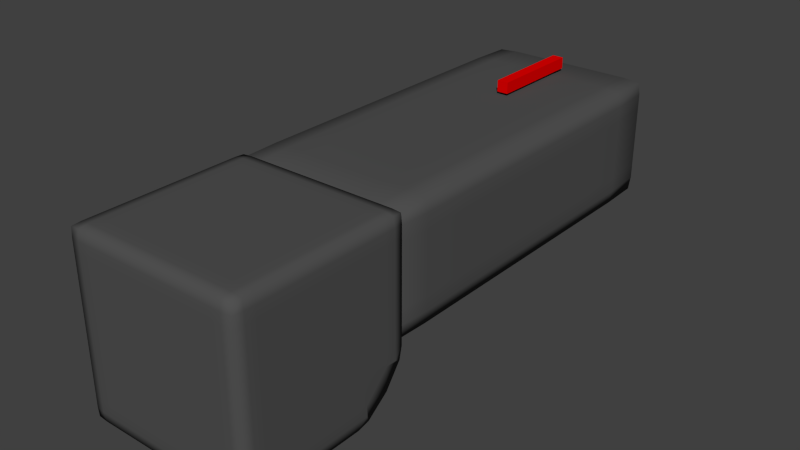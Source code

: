 # Source: lasergun.blend  (saved by Blender 2.68.0; exported with 4.5.12 LTS)
import bpy
from mathutils import Matrix  # noqa: F401  (used for matrix-valued properties, if any)

bpy.ops.wm.read_factory_settings(use_empty=True)
scene = bpy.context.scene
scene.name = 'Scene'

# ---- collections
col_collection_1 = bpy.data.collections.new('Collection 1'); scene.collection.children.link(col_collection_1)

# ---- materials (node trees are filled in below, after node groups)
mat_material_001 = bpy.data.materials.new('Material.001')
mat_material_001.alpha_threshold = 0.0
mat_material_001.use_transparent_shadow = False
mat_material_001.diffuse_color = (0.8, 0.0, 0.0, 1.0)
mat_material_001.specular_color = (1.0, 0.03492, 0.0)
mat_material_001.roughness = 0.5
mat_material_001.line_color = (0.0, 0.0, 0.0, 1.0)
mat_material_002 = bpy.data.materials.new('Material.002')
mat_material_002.alpha_threshold = 0.0
mat_material_002.use_transparent_shadow = False
mat_material_002.diffuse_color = (0.08353, 0.08353, 0.08353, 1.0)
mat_material_002.specular_color = (0.0578, 0.0578, 0.0578)
mat_material_002.roughness = 0.5
mat_material_002.line_color = (0.0, 0.0, 0.0, 1.0)

# ---- material node trees

# ---- world
world_world = bpy.data.worlds.new('World'); scene.world = world_world
world_world.color = (0.05088, 0.05088, 0.05088)
world_world.use_sun_shadow = False
world_world.sun_shadow_jitter_overblur = 0.0
world_world.cycles.sampling_method = 'MANUAL'
world_world.cycles.sample_map_resolution = 256

# ---- meshes
me_cube_003 = bpy.data.meshes.new('Cube.003')
me_cube_003.from_pydata([(-1.0, -1.0, -1.0), (-1.0, 1.0, -1.0), (1.0, 1.0, -1.0), (1.0, -1.0, -1.0), (-1.0, -1.0, 1.0), (-1.0, 1.0, 1.0), (1.0, 1.0, 1.0), (1.0, -1.0, 1.0)], [], [(4, 5, 1, 0), (5, 6, 2, 1), (6, 7, 3, 2), (7, 4, 0, 3), (0, 1, 2, 3), (7, 6, 5, 4)])
me_cube_003.materials.append(mat_material_001)
me_cube_003.use_remesh_preserve_volume = False
me_cube_003.use_remesh_preserve_attributes = False
me_cube_003.use_mirror_vertex_groups = False
me_cube_003.update()
me_cube_002 = bpy.data.meshes.new('Cube.002')
me_cube_002.from_pydata([(-0.9792, -0.9792, -0.9792), (0.9792, -0.9792, -0.9792), (-0.9792, -0.9792, 0.9792), (-0.9792, 0.9792, 0.9792), (0.9792, 0.9792, 0.9792), (0.9792, -0.9792, 0.9792), (-0.9844, 0.0, 0.9844), (-0.9844, 0.9844, 0.0), (-0.9844, 0.0, -0.9844), (-0.9844, -0.9844, 0.0), (0.0, 0.9844, 0.9844), (0.9844, 0.9844, 0.0), (0.9844, 0.0, 0.9844), (0.9844, -0.9844, 0.0), (0.9844, 0.0, -0.9844), (0.0, -0.9844, 0.9844), (0.0, -0.9844, -0.9844), (-1.0, 0.0, 0.0), (0.0, 1.0, 0.0), (1.0, 0.0, 0.0), (0.0, -1.0, 0.0), (0.0, 0.0, -1.0), (0.0, 0.0, 1.0), (-0.9844, 0.5, 0.9844), (-0.9844, 0.9531, -0.5156), (-0.9844, -0.5, -0.9844), (-0.9844, -0.9844, 0.5), (0.5, 0.9844, 0.9844), (0.9844, 0.9531, -0.5156), (0.9844, -0.5, 0.9844), (0.9844, -0.9844, -0.5), (0.9844, 0.5156, -0.9531), (-0.5, -0.9844, 0.9844), (0.5, -0.9844, -0.9844), (-0.9844, -0.5, 0.9844), (-0.9844, 0.9844, 0.5), (-0.9844, 0.5156, -0.9531), (-0.9844, -0.9844, -0.5), (-0.5, 0.9844, 0.9844), (0.9844, 0.9844, 0.5), (0.9844, 0.5, 0.9844), (0.9844, -0.9844, 0.5), (0.9844, -0.5, -0.9844), (0.5, -0.9844, 0.9844), (-0.5, -0.9844, -0.9844), (-1.0, 0.0, -0.5), (-1.0, 0.0, 0.5), (-1.0, -0.5, 0.0), (-1.0, 0.5, 0.0), (0.0, 1.0, -0.4792), (0.0, 1.0, 0.5), (-0.5, 1.0, 0.0), (0.5, 1.0, 0.0), (1.0, 0.0, -0.5), (1.0, 0.0, 0.5), (1.0, 0.5, 0.0), (1.0, -0.5, 0.0), (0.0, -1.0, -0.5), (0.0, -1.0, 0.5), (0.5, -1.0, 0.0), (-0.5, -1.0, 0.0), (0.5, 0.0, -1.0), (-0.5, 0.0, -1.0), (0.0, -0.5, -1.0), (0.0, 0.4792, -1.0), (-0.5, 0.0, 1.0), (0.5, 0.0, 1.0), (0.0, -0.5, 1.0), (0.0, 0.5, 1.0), (-1.0, 0.5, -0.5), (0.5, 1.0, -0.4792), (1.0, -0.5, -0.5), (-0.5, -1.0, -0.5), (0.5, 0.4792, -1.0), (-0.5, 0.5, 1.0), (-1.0, -0.5, -0.5), (-1.0, -0.5, 0.5), (-1.0, 0.5, 0.5), (-0.5, 1.0, -0.4792), (-0.5, 1.0, 0.5), (0.5, 1.0, 0.5), (1.0, 0.5, -0.5), (1.0, 0.5, 0.5), (1.0, -0.5, 0.5), (0.5, -1.0, -0.5), (0.5, -1.0, 0.5), (-0.5, -1.0, 0.5), (0.5, -0.5, -1.0), (-0.5, -0.5, -1.0), (-0.5, 0.4792, -1.0), (-0.5, -0.5, 1.0), (0.5, -0.5, 1.0), (0.5, 0.5, 1.0), (-0.9844, 0.75, 0.9844), (-0.9844, -0.75, -0.9844), (-0.9844, -0.9844, 0.75), (0.75, 0.9844, 0.9844), (0.9844, -0.75, 0.9844), (0.9844, -0.9844, -0.75), (-0.75, -0.9844, 0.9844), (0.75, -0.9844, -0.9844), (-0.9844, -0.75, 0.9844), (-0.9844, 0.9844, 0.75), (-0.9844, -0.9844, -0.75), (-0.75, 0.9844, 0.9844), (0.9844, 0.9844, 0.75), (0.9844, 0.75, 0.9844), (0.9844, -0.9844, 0.75), (0.9844, -0.75, -0.9844), (0.75, -0.9844, 0.9844), (-0.75, -0.9844, -0.9844), (-1.0, 0.0, -0.75), (-1.0, 0.0, 0.75), (-1.0, -0.75, 0.0), (-1.0, 0.25, 0.0), (0.0, 1.0, 0.75), (-0.75, 1.0, 0.0), (0.25, 1.0, 0.0), (1.0, 0.0, -0.75), (1.0, 0.0, 0.75), (1.0, 0.75, 0.0), (1.0, -0.25, 0.0), (0.0, -1.0, -0.75), (0.0, -1.0, 0.75), (0.75, -1.0, 0.0), (-0.25, -1.0, 0.0), (0.75, 0.0, -1.0), (-0.75, 0.0, -1.0), (0.0, -0.75, -1.0), (0.0, 0.25, -1.0), (-0.75, 0.0, 1.0), (0.75, 0.0, 1.0), (0.0, -0.75, 1.0), (0.0, 0.25, 1.0), (-0.9844, 0.25, 0.9844), (-0.9844, 0.9844, -0.25), (-0.9844, -0.25, -0.9844), (-0.9844, -0.9844, 0.25), (0.25, 0.9844, 0.9844), (0.9844, 0.9844, -0.25), (0.9844, -0.25, 0.9844), (0.9844, -0.9844, -0.25), (0.9844, 0.25, -0.9844), (-0.25, -0.9844, 0.9844), (0.25, -0.9844, -0.9844), (-0.9844, -0.25, 0.9844), (-0.9844, 0.9844, 0.25), (-0.9844, 0.25, -0.9844), (-0.9844, -0.9844, -0.25), (-0.25, 0.9844, 0.9844), (0.9844, 0.9844, 0.25), (0.9844, 0.25, 0.9844), (0.9844, -0.9844, 0.25), (0.9844, -0.25, -0.9844), (0.25, -0.9844, 0.9844), (-0.25, -0.9844, -0.9844), (-1.0, 0.0, -0.25), (-1.0, 0.0, 0.25), (-1.0, -0.25, 0.0), (-1.0, 0.75, 0.0), (0.0, 1.0, -0.25), (0.0, 1.0, 0.25), (-0.25, 1.0, 0.0), (0.75, 1.0, 0.0), (1.0, 0.0, -0.25), (1.0, 0.0, 0.25), (1.0, 0.25, 0.0), (1.0, -0.75, 0.0), (0.0, -1.0, -0.25), (0.0, -1.0, 0.25), (0.25, -1.0, 0.0), (-0.75, -1.0, 0.0), (0.25, 0.0, -1.0), (-0.25, 0.0, -1.0), (0.0, -0.25, -1.0), (-0.25, 0.0, 1.0), (0.25, 0.0, 1.0), (0.0, -0.25, 1.0), (0.0, 0.75, 1.0), (-1.0, 0.4792, -0.75), (-1.0, 0.5, -0.25), (-1.0, 0.25, -0.5), (-1.0, 0.75, -0.4792), (0.5, 1.0, -0.25), (0.25, 1.0, -0.4792), (0.75, 1.0, -0.4792), (1.0, -0.5, -0.75), (1.0, -0.5, -0.25), (1.0, -0.25, -0.5), (1.0, -0.75, -0.5), (-0.5, -1.0, -0.75), (-0.5, -1.0, -0.25), (-0.25, -1.0, -0.5), (-0.75, -1.0, -0.5), (0.75, 0.4792, -1.0), (0.25, 0.4792, -1.0), (0.5, 0.25, -1.0), (-0.75, 0.5, 1.0), (-0.25, 0.5, 1.0), (-0.5, 0.25, 1.0), (-0.5, 0.75, 1.0), (-1.0, -0.5, -0.75), (-1.0, -0.5, -0.25), (-1.0, -0.75, -0.5), (-1.0, -0.25, -0.5), (-1.0, -0.5, 0.25), (-1.0, -0.5, 0.75), (-1.0, -0.75, 0.5), (-1.0, -0.25, 0.5), (-1.0, 0.5, 0.25), (-1.0, 0.5, 0.75), (-1.0, 0.25, 0.5), (-1.0, 0.75, 0.5), (-0.5, 1.0, -0.25), (-0.75, 1.0, -0.4792), (-0.25, 1.0, -0.4792), (-0.5, 1.0, 0.25), (-0.5, 1.0, 0.75), (-0.75, 1.0, 0.5), (-0.25, 1.0, 0.5), (0.5, 1.0, 0.25), (0.5, 1.0, 0.75), (0.25, 1.0, 0.5), (0.75, 1.0, 0.5), (1.0, 0.4792, -0.75), (1.0, 0.5, -0.25), (1.0, 0.75, -0.4792), (1.0, 0.25, -0.5), (1.0, 0.5, 0.25), (1.0, 0.5, 0.75), (1.0, 0.75, 0.5), (1.0, 0.25, 0.5), (1.0, -0.5, 0.25), (1.0, -0.5, 0.75), (1.0, -0.25, 0.5), (1.0, -0.75, 0.5), (0.5, -1.0, -0.75), (0.5, -1.0, -0.25), (0.75, -1.0, -0.5), (0.25, -1.0, -0.5), (0.5, -1.0, 0.25), (0.5, -1.0, 0.75), (0.75, -1.0, 0.5), (0.25, -1.0, 0.5), (-0.5, -1.0, 0.25), (-0.5, -1.0, 0.75), (-0.25, -1.0, 0.5), (-0.75, -1.0, 0.5), (0.75, -0.5, -1.0), (0.25, -0.5, -1.0), (0.5, -0.75, -1.0), (0.5, -0.25, -1.0), (-0.25, -0.5, -1.0), (-0.75, -0.5, -1.0), (-0.5, -0.75, -1.0), (-0.5, -0.25, -1.0), (-0.25, 0.4792, -1.0), (-0.75, 0.4792, -1.0), (-0.5, 0.25, -1.0), (-0.75, -0.5, 1.0), (-0.25, -0.5, 1.0), (-0.5, -0.75, 1.0), (-0.5, -0.25, 1.0), (0.25, -0.5, 1.0), (0.75, -0.5, 1.0), (0.5, -0.75, 1.0), (0.5, -0.25, 1.0), (0.25, 0.5, 1.0), (0.75, 0.5, 1.0), (0.5, 0.25, 1.0), (0.5, 0.75, 1.0), (1.0, -0.75, -0.75), (-0.75, -1.0, -0.75), (-0.75, 0.75, 1.0), (-1.0, -0.25, -0.75), (-1.0, -0.25, 0.25), (-1.0, 0.75, 0.25), (-0.25, 1.0, 0.25), (0.75, 1.0, 0.25), (1.0, 0.25, -0.75), (1.0, 0.25, 0.25), (1.0, -0.75, 0.25), (0.25, -1.0, -0.75), (0.25, -1.0, 0.25), (-0.75, -1.0, 0.25), (0.75, -0.25, -1.0), (-0.25, -0.25, -1.0), (-0.75, -0.25, 1.0), (0.25, -0.25, 1.0), (0.25, 0.75, 1.0), (-1.0, 0.25, -0.75), (-1.0, 0.25, -0.25), (-1.0, 0.75, -0.25), (0.25, 1.0, -0.25), (0.75, 1.0, -0.25), (1.0, -0.25, -0.75), (1.0, -0.25, -0.25), (1.0, -0.75, -0.25), (-0.25, -1.0, -0.75), (-0.25, -1.0, -0.25), (-0.75, -1.0, -0.25), (0.75, 0.25, -1.0), (0.25, 0.25, -1.0), (-0.75, 0.25, 1.0), (-0.25, 0.25, 1.0), (-0.25, 0.75, 1.0), (-1.0, -0.75, -0.75), (-1.0, -0.75, -0.25), (-1.0, -0.25, -0.25), (-1.0, -0.75, 0.25), (-1.0, -0.75, 0.75), (-1.0, -0.25, 0.75), (-1.0, 0.25, 0.25), (-1.0, 0.25, 0.75), (-1.0, 0.75, 0.75), (-0.75, 1.0, -0.25), (-0.25, 1.0, -0.25), (-0.75, 1.0, 0.25), (-0.75, 1.0, 0.75), (-0.25, 1.0, 0.75), (0.25, 1.0, 0.25), (0.25, 1.0, 0.75), (0.75, 1.0, 0.75), (1.0, 0.75, -0.25), (1.0, 0.25, -0.25), (1.0, 0.75, 0.25), (1.0, 0.75, 0.75), (1.0, 0.25, 0.75), (1.0, -0.25, 0.25), (1.0, -0.25, 0.75), (1.0, -0.75, 0.75), (0.75, -1.0, -0.75), (0.75, -1.0, -0.25), (0.25, -1.0, -0.25), (0.75, -1.0, 0.25), (0.75, -1.0, 0.75), (0.25, -1.0, 0.75), (-0.25, -1.0, 0.25), (-0.25, -1.0, 0.75), (-0.75, -1.0, 0.75), (0.75, -0.75, -1.0), (0.25, -0.75, -1.0), (0.25, -0.25, -1.0), (-0.25, -0.75, -1.0), (-0.75, -0.75, -1.0), (-0.75, -0.25, -1.0), (-0.25, 0.25, -1.0), (-0.75, 0.25, -1.0), (-0.75, -0.75, 1.0), (-0.25, -0.75, 1.0), (-0.25, -0.25, 1.0), (0.25, -0.75, 1.0), (0.75, -0.75, 1.0), (0.75, -0.25, 1.0), (0.25, 0.25, 1.0), (0.75, 0.25, 1.0), (0.75, 0.75, 1.0), (-0.9844, 0.875, 0.9844), (-0.9844, -0.875, -0.9844), (-0.9844, -0.9844, 0.875), (0.875, 0.9844, 0.9844), (0.9844, -0.875, 0.9844), (0.9844, -0.9844, -0.875), (-0.875, -0.9844, 0.9844), (0.875, -0.9844, -0.9844), (-0.9844, -0.875, 0.9844), (-0.9844, 0.9844, 0.875), (-0.9844, -0.9844, -0.875), (-0.875, 0.9844, 0.9844), (0.9844, 0.9844, 0.875), (0.9844, 0.875, 0.9844), (0.9844, -0.9844, 0.875), (0.9844, -0.875, -0.9844), (0.875, -0.9844, 0.9844), (-0.875, -0.9844, -0.9844), (-1.0, 0.0, -0.875), (-1.0, 0.0, 0.875), (-1.0, -0.875, 0.0), (-1.0, 0.125, 0.0), (0.0, 1.0, 0.875), (-0.875, 1.0, 0.0), (0.125, 1.0, 0.0), (1.0, 0.0, -0.875), (1.0, 0.0, 0.875), (1.0, 0.875, 0.0), (1.0, -0.125, 0.0), (0.0, -1.0, -0.875), (0.0, -1.0, 0.875), (0.875, -1.0, 0.0), (-0.125, -1.0, 0.0), (0.875, 0.0, -1.0), (-0.875, 0.0, -1.0), (0.0, -0.875, -1.0), (0.0, 0.125, -1.0), (-0.875, 0.0, 1.0), (0.875, 0.0, 1.0), (0.0, -0.875, 1.0), (0.0, 0.125, 1.0), (-0.9844, 0.125, 0.9844), (-0.9844, 0.9844, -0.125), (-0.9844, -0.125, -0.9844), (-0.9844, -0.9844, 0.125), (0.125, 0.9844, 0.9844), (0.9844, 0.9844, -0.125), (0.9844, -0.125, 0.9844), (0.9844, -0.9844, -0.125), (0.9844, 0.125, -0.9844), (-0.125, -0.9844, 0.9844), (0.125, -0.9844, -0.9844), (-0.9844, -0.125, 0.9844), (-0.9844, 0.9844, 0.125), (-0.9844, 0.125, -0.9844), (-0.9844, -0.9844, -0.125), (-0.125, 0.9844, 0.9844), (0.9844, 0.9844, 0.125), (0.9844, 0.125, 0.9844), (0.9844, -0.9844, 0.125), (0.9844, -0.125, -0.9844), (0.125, -0.9844, 0.9844), (-0.125, -0.9844, -0.9844), (-1.0, 0.0, -0.125), (-1.0, 0.0, 0.125), (-1.0, -0.125, 0.0), (-1.0, 0.875, 0.0), (0.0, 1.0, -0.125), (0.0, 1.0, 0.125), (-0.125, 1.0, 0.0), (0.875, 1.0, 0.0), (1.0, 0.0, -0.125), (1.0, 0.0, 0.125), (1.0, 0.125, 0.0), (1.0, -0.875, 0.0), (0.0, -1.0, -0.125), (0.0, -1.0, 0.125), (0.125, -1.0, 0.0), (-0.875, -1.0, 0.0), (0.125, 0.0, -1.0), (-0.125, 0.0, -1.0), (0.0, -0.125, -1.0), (-0.125, 0.0, 1.0), (0.125, 0.0, 1.0), (0.0, -0.125, 1.0), (0.0, 0.875, 1.0), (-1.0, 0.4792, -0.875), (-1.0, 0.5, -0.125), (-1.0, 0.125, -0.5), (-1.0, 0.625, -0.4792), (0.5, 1.0, -0.125), (0.125, 1.0, -0.4792), (0.625, 1.0, -0.4792), (1.0, -0.5, -0.875), (1.0, -0.5, -0.125), (1.0, -0.125, -0.5), (1.0, -0.625, -0.5), (-0.5, -1.0, -0.875), (-0.5, -1.0, -0.125), (-0.125, -1.0, -0.5), (-0.625, -1.0, -0.5), (0.875, 0.4792, -1.0), (0.125, 0.4792, -1.0), (0.5, 0.125, -1.0), (-0.875, 0.5, 1.0), (-0.125, 0.5, 1.0), (-0.5, 0.125, 1.0), (-0.5, 0.625, 1.0), (-1.0, -0.5, -0.875), (-1.0, -0.5, -0.125), (-1.0, -0.875, -0.5), (-1.0, -0.375, -0.5), (-1.0, -0.5, 0.125), (-1.0, -0.5, 0.875), (-1.0, -0.875, 0.5), (-1.0, -0.375, 0.5), (-1.0, 0.5, 0.125), (-1.0, 0.5, 0.875), (-1.0, 0.125, 0.5), (-1.0, 0.625, 0.5), (-0.5, 1.0, -0.125), (-0.875, 1.0, -0.4792), (-0.375, 1.0, -0.4792), (-0.5, 1.0, 0.125), (-0.5, 1.0, 0.875), (-0.875, 1.0, 0.5), (-0.375, 1.0, 0.5), (0.5, 1.0, 0.125), (0.5, 1.0, 0.875), (0.125, 1.0, 0.5), (0.625, 1.0, 0.5), (1.0, 0.4792, -0.875), (1.0, 0.5, -0.125), (1.0, 0.875, -0.4792), (1.0, 0.375, -0.5), (1.0, 0.5, 0.125), (1.0, 0.5, 0.875), (1.0, 0.875, 0.5), (1.0, 0.375, 0.5), (1.0, -0.5, 0.125), (1.0, -0.5, 0.875), (1.0, -0.125, 0.5), (1.0, -0.625, 0.5), (0.5, -1.0, -0.875), (0.5, -1.0, -0.125), (0.875, -1.0, -0.5), (0.375, -1.0, -0.5), (0.5, -1.0, 0.125), (0.5, -1.0, 0.875), (0.875, -1.0, 0.5), (0.375, -1.0, 0.5), (-0.5, -1.0, 0.125), (-0.5, -1.0, 0.875), (-0.125, -1.0, 0.5), (-0.625, -1.0, 0.5), (0.875, -0.5, -1.0), (0.125, -0.5, -1.0), (0.5, -0.875, -1.0), (0.5, -0.375, -1.0), (-0.125, -0.5, -1.0), (-0.875, -0.5, -1.0), (-0.5, -0.875, -1.0), (-0.5, -0.375, -1.0), (-0.125, 0.4792, -1.0), (-0.875, 0.4792, -1.0), (-0.5, 0.125, -1.0), (-0.875, -0.5, 1.0), (-0.125, -0.5, 1.0), (-0.5, -0.875, 1.0), (-0.5, -0.375, 1.0), (0.125, -0.5, 1.0), (0.875, -0.5, 1.0), (0.5, -0.875, 1.0), (0.5, -0.375, 1.0), (0.125, 0.5, 1.0), (0.875, 0.5, 1.0), (0.5, 0.125, 1.0), (0.5, 0.625, 1.0), (-0.9844, 0.625, 0.9844), (-0.9844, -0.625, -0.9844), (-0.9844, -0.9844, 0.625), (0.625, 0.9844, 0.9844), (0.9844, -0.625, 0.9844), (0.9844, -0.9844, -0.625), (-0.625, -0.9844, 0.9844), (0.625, -0.9844, -0.9844), (-0.9844, -0.625, 0.9844), (-0.9844, 0.9844, 0.625), (-0.9844, -0.9844, -0.625), (-0.625, 0.9844, 0.9844), (0.9844, 0.9844, 0.625), (0.9844, 0.625, 0.9844), (0.9844, -0.9844, 0.625), (0.9844, -0.625, -0.9844), (0.625, -0.9844, 0.9844), (-0.625, -0.9844, -0.9844), (-1.0, 0.0, -0.625), (-1.0, 0.0, 0.625), (-1.0, -0.625, 0.0), (-1.0, 0.375, 0.0), (0.0, 1.0, 0.625), (-0.625, 1.0, 0.0), (0.375, 1.0, 0.0), (1.0, 0.0, -0.625), (1.0, 0.0, 0.625), (1.0, 0.625, 0.0), (1.0, -0.375, 0.0), (0.0, -1.0, -0.625), (0.0, -1.0, 0.625), (0.625, -1.0, 0.0), (-0.375, -1.0, 0.0), (0.625, 0.0, -1.0), (-0.625, 0.0, -1.0), (0.0, -0.625, -1.0), (0.0, 0.375, -1.0), (-0.625, 0.0, 1.0), (0.625, 0.0, 1.0), (0.0, -0.625, 1.0), (0.0, 0.375, 1.0), (-0.9844, 0.375, 0.9844), (-0.9844, 0.9844, -0.375), (-0.9844, -0.375, -0.9844), (-0.9844, -0.9844, 0.375), (0.375, 0.9844, 0.9844), (0.9844, 0.9844, -0.375), (-1.0, 0.75, -0.75), (0.9844, -0.375, 0.9844), (0.9844, -0.9844, -0.375), (0.9844, 0.375, -0.9844), (-0.375, -0.9844, 0.9844), (0.375, -0.9844, -0.9844), (-0.9844, -0.375, 0.9844), (-0.9844, 0.9844, 0.375), (-0.9844, 0.375, -0.9844), (-0.9844, -0.9844, -0.375), (-0.375, 0.9844, 0.9844), (0.9844, 0.9844, 0.375), (1.0, 0.75, -0.75), (0.9844, 0.375, 0.9844), (0.9844, -0.9844, 0.375), (0.9844, -0.375, -0.9844), (0.375, -0.9844, 0.9844), (-0.375, -0.9844, -0.9844), (-1.0, 0.0, -0.375), (-1.0, 0.0, 0.375), (-1.0, -0.375, 0.0), (-1.0, 0.625, 0.0), (0.0, 1.0, -0.375), (0.0, 1.0, 0.375), (-0.375, 1.0, 0.0), (0.625, 1.0, 0.0), (1.0, 0.0, -0.375), (1.0, 0.0, 0.375), (1.0, 0.375, 0.0), (1.0, -0.625, 0.0), (0.0, -1.0, -0.375), (0.0, -1.0, 0.375), (0.375, -1.0, 0.0), (-0.625, -1.0, 0.0), (0.375, 0.0, -1.0), (-0.375, 0.0, -1.0), (0.0, -0.375, -1.0), (-0.375, 0.0, 1.0), (0.375, 0.0, 1.0), (0.0, -0.375, 1.0), (0.0, 0.625, 1.0), (-1.0, 0.4792, -0.625), (-1.0, 0.5, -0.375), (-1.0, 0.375, -0.5), (-1.0, 0.875, -0.4792), (0.5, 1.0, -0.375), (0.375, 1.0, -0.4792), (0.875, 1.0, -0.4792), (1.0, -0.5, -0.625), (1.0, -0.5, -0.375), (1.0, -0.375, -0.5), (1.0, -0.875, -0.5), (-0.5, -1.0, -0.625), (-0.5, -1.0, -0.375), (-0.375, -1.0, -0.5), (-0.875, -1.0, -0.5), (0.625, 0.4792, -1.0), (0.375, 0.4792, -1.0), (0.5, 0.375, -1.0), (-0.625, 0.5, 1.0), (-0.375, 0.5, 1.0), (-0.5, 0.375, 1.0), (-0.5, 0.875, 1.0), (-1.0, -0.5, -0.625), (-1.0, -0.5, -0.375), (-1.0, -0.625, -0.5), (-1.0, -0.125, -0.5), (-1.0, -0.5, 0.375), (-1.0, -0.5, 0.625), (-1.0, -0.625, 0.5), (-1.0, -0.125, 0.5), (-1.0, 0.5, 0.375), (-1.0, 0.5, 0.625), (-1.0, 0.375, 0.5), (-1.0, 0.875, 0.5), (-0.5, 1.0, -0.375), (-0.625, 1.0, -0.4792), (-0.125, 1.0, -0.4792), (-0.5, 1.0, 0.375), (-0.5, 1.0, 0.625), (-0.625, 1.0, 0.5), (-0.125, 1.0, 0.5), (0.5, 1.0, 0.375), (0.5, 1.0, 0.625), (0.375, 1.0, 0.5), (0.875, 1.0, 0.5), (1.0, 0.4792, -0.625), (1.0, 0.5, -0.375), (1.0, 0.625, -0.4792), (1.0, 0.125, -0.5), (1.0, 0.5, 0.375), (1.0, 0.5, 0.625), (1.0, 0.625, 0.5), (1.0, 0.125, 0.5), (1.0, -0.5, 0.375), (1.0, -0.5, 0.625), (1.0, -0.375, 0.5), (1.0, -0.875, 0.5), (0.5, -1.0, -0.625), (0.5, -1.0, -0.375), (0.625, -1.0, -0.5), (0.125, -1.0, -0.5), (0.5, -1.0, 0.375), (0.5, -1.0, 0.625), (0.625, -1.0, 0.5), (0.125, -1.0, 0.5), (-0.5, -1.0, 0.375), (-0.5, -1.0, 0.625), (-0.375, -1.0, 0.5), (-0.875, -1.0, 0.5), (0.625, -0.5, -1.0), (0.375, -0.5, -1.0), (0.5, -0.625, -1.0), (0.5, -0.125, -1.0), (-0.375, -0.5, -1.0), (-0.625, -0.5, -1.0), (-0.5, -0.625, -1.0), (-0.5, -0.125, -1.0), (-0.375, 0.4792, -1.0), (-0.625, 0.4792, -1.0), (-0.5, 0.375, -1.0), (-0.625, -0.5, 1.0), (-0.375, -0.5, 1.0), (-0.5, -0.625, 1.0), (-0.5, -0.125, 1.0), (0.375, -0.5, 1.0), (0.625, -0.5, 1.0), (0.5, -0.625, 1.0), (0.5, -0.125, 1.0), (0.375, 0.5, 1.0), (0.625, 0.5, 1.0), (0.5, 0.375, 1.0), (0.5, 0.875, 1.0), (1.0, -0.75, -0.875), (1.0, -0.75, -0.625), (1.0, -0.625, -0.75), (1.0, -0.875, -0.75), (-0.75, -1.0, -0.875), (-0.75, -1.0, -0.625), (-0.625, -1.0, -0.75), (-0.875, -1.0, -0.75), (-0.875, 0.75, 1.0), (-0.625, 0.75, 1.0), (-0.75, 0.625, 1.0), (-0.75, 0.875, 1.0), (-1.0, -0.25, -0.875), (-1.0, -0.25, -0.625), (-1.0, -0.375, -0.75), (-1.0, -0.125, -0.75), (-1.0, -0.25, 0.125), (-1.0, -0.25, 0.375), (-1.0, -0.375, 0.25), (-1.0, -0.125, 0.25), (-1.0, 0.75, 0.125), (-1.0, 0.75, 0.375), (-1.0, 0.625, 0.25), (-1.0, 0.875, 0.25), (-0.25, 1.0, 0.125), (-0.25, 1.0, 0.375), (-0.375, 1.0, 0.25), (-0.125, 1.0, 0.25), (0.75, 1.0, 0.125), (0.75, 1.0, 0.375), (0.625, 1.0, 0.25), (0.875, 1.0, 0.25), (1.0, 0.25, -0.875), (1.0, 0.25, -0.625), (1.0, 0.375, -0.75), (1.0, 0.125, -0.75), (1.0, 0.25, 0.125), (1.0, 0.25, 0.375), (1.0, 0.375, 0.25), (1.0, 0.125, 0.25), (1.0, -0.75, 0.125), (1.0, -0.75, 0.375), (1.0, -0.625, 0.25), (1.0, -0.875, 0.25), (0.25, -1.0, -0.875), (0.25, -1.0, -0.625), (0.375, -1.0, -0.75), (0.125, -1.0, -0.75), (0.25, -1.0, 0.125), (0.25, -1.0, 0.375), (0.375, -1.0, 0.25), (0.125, -1.0, 0.25), (-0.75, -1.0, 0.125), (-0.75, -1.0, 0.375), (-0.625, -1.0, 0.25), (-0.875, -1.0, 0.25), (0.875, -0.25, -1.0), (0.625, -0.25, -1.0), (0.75, -0.375, -1.0), (0.75, -0.125, -1.0), (-0.125, -0.25, -1.0), (-0.375, -0.25, -1.0), (-0.25, -0.375, -1.0), (-0.25, -0.125, -1.0), (-0.875, -0.25, 1.0), (-0.625, -0.25, 1.0), (-0.75, -0.375, 1.0), (-0.75, -0.125, 1.0), (0.125, -0.25, 1.0), (0.375, -0.25, 1.0), (0.25, -0.375, 1.0), (0.25, -0.125, 1.0), (0.125, 0.75, 1.0), (0.375, 0.75, 1.0), (0.25, 0.625, 1.0), (0.25, 0.875, 1.0), (-1.0, 0.25, -0.875), (-1.0, 0.25, -0.625), (-1.0, 0.125, -0.75), (-1.0, 0.375, -0.75), (-1.0, 0.25, -0.375), (-1.0, 0.25, -0.125), (-1.0, 0.125, -0.25), (-1.0, 0.375, -0.25), (-1.0, 0.75, -0.375), (-1.0, 0.75, -0.125), (-1.0, 0.625, -0.25), (-1.0, 0.875, -0.25), (0.25, 1.0, -0.375), (0.25, 1.0, -0.125), (0.125, 1.0, -0.25), (0.375, 1.0, -0.25), (0.75, 1.0, -0.375), (0.75, 1.0, -0.125), (0.625, 1.0, -0.25), (0.875, 1.0, -0.25), (1.0, -0.25, -0.875), (1.0, -0.25, -0.625), (1.0, -0.125, -0.75), (1.0, -0.375, -0.75), (1.0, -0.25, -0.375), (1.0, -0.25, -0.125), (1.0, -0.125, -0.25), (1.0, -0.375, -0.25), (1.0, -0.75, -0.375), (1.0, -0.75, -0.125), (1.0, -0.625, -0.25), (1.0, -0.875, -0.25), (-0.25, -1.0, -0.875), (-0.25, -1.0, -0.625), (-0.125, -1.0, -0.75), (-0.375, -1.0, -0.75), (-0.25, -1.0, -0.375), (-0.25, -1.0, -0.125), (-0.125, -1.0, -0.25), (-0.375, -1.0, -0.25), (-0.75, -1.0, -0.375), (-0.75, -1.0, -0.125), (-0.625, -1.0, -0.25), (-0.875, -1.0, -0.25), (0.875, 0.25, -1.0), (0.625, 0.25, -1.0), (0.75, 0.125, -1.0), (0.75, 0.375, -1.0), (0.375, 0.25, -1.0), (0.125, 0.25, -1.0), (0.25, 0.125, -1.0), (0.25, 0.375, -1.0), (-0.875, 0.25, 1.0), (-0.625, 0.25, 1.0), (-0.75, 0.125, 1.0), (-0.75, 0.375, 1.0), (-0.375, 0.25, 1.0), (-0.125, 0.25, 1.0), (-0.25, 0.125, 1.0), (-0.25, 0.375, 1.0), (-0.375, 0.75, 1.0), (-0.125, 0.75, 1.0), (-0.25, 0.625, 1.0), (-0.25, 0.875, 1.0), (-1.0, -0.75, -0.875), (-1.0, -0.75, -0.625), (-1.0, -0.875, -0.75), (-1.0, -0.625, -0.75), (-1.0, -0.75, -0.375), (-1.0, -0.75, -0.125), (-1.0, -0.875, -0.25), (-1.0, -0.625, -0.25), (-1.0, -0.25, -0.375), (-1.0, -0.25, -0.125), (-1.0, -0.375, -0.25), (-1.0, -0.125, -0.25), (-1.0, -0.75, 0.125), (-1.0, -0.75, 0.375), (-1.0, -0.875, 0.25), (-1.0, -0.625, 0.25), (-1.0, -0.75, 0.625), (-1.0, -0.75, 0.875), (-1.0, -0.875, 0.75), (-1.0, -0.625, 0.75), (-1.0, -0.25, 0.625), (-1.0, -0.25, 0.875), (-1.0, -0.375, 0.75), (-1.0, -0.125, 0.75), (-1.0, 0.25, 0.125), (-1.0, 0.25, 0.375), (-1.0, 0.125, 0.25), (-1.0, 0.375, 0.25), (-1.0, 0.25, 0.625), (-1.0, 0.25, 0.875), (-1.0, 0.125, 0.75), (-1.0, 0.375, 0.75), (-1.0, 0.75, 0.625), (-1.0, 0.75, 0.875), (-1.0, 0.625, 0.75), (-1.0, 0.875, 0.75), (-0.75, 1.0, -0.375), (-0.75, 1.0, -0.125), (-0.875, 1.0, -0.25), (-0.625, 1.0, -0.25), (-0.25, 1.0, -0.375), (-0.25, 1.0, -0.125), (-0.375, 1.0, -0.25), (-0.125, 1.0, -0.25), (-0.75, 1.0, 0.125), (-0.75, 1.0, 0.375), (-0.875, 1.0, 0.25), (-0.625, 1.0, 0.25), (-0.75, 1.0, 0.625), (-0.75, 1.0, 0.875), (-0.875, 1.0, 0.75), (-0.625, 1.0, 0.75), (-0.25, 1.0, 0.625), (-0.25, 1.0, 0.875), (-0.375, 1.0, 0.75), (-0.125, 1.0, 0.75), (0.25, 1.0, 0.125), (0.25, 1.0, 0.375), (0.125, 1.0, 0.25), (0.375, 1.0, 0.25), (0.25, 1.0, 0.625), (0.25, 1.0, 0.875), (0.125, 1.0, 0.75), (0.375, 1.0, 0.75), (0.75, 1.0, 0.625), (0.75, 1.0, 0.875), (0.625, 1.0, 0.75), (0.875, 1.0, 0.75), (1.0, 0.75, -0.375), (1.0, 0.75, -0.125), (1.0, 0.875, -0.25), (1.0, 0.625, -0.25), (1.0, 0.25, -0.375), (1.0, 0.25, -0.125), (1.0, 0.375, -0.25), (1.0, 0.125, -0.25), (1.0, 0.75, 0.125), (1.0, 0.75, 0.375), (1.0, 0.875, 0.25), (1.0, 0.625, 0.25), (1.0, 0.75, 0.625), (1.0, 0.75, 0.875), (1.0, 0.875, 0.75), (1.0, 0.625, 0.75), (1.0, 0.25, 0.625), (1.0, 0.25, 0.875), (1.0, 0.375, 0.75), (1.0, 0.125, 0.75), (1.0, -0.25, 0.125), (1.0, -0.25, 0.375), (1.0, -0.125, 0.25), (1.0, -0.375, 0.25), (1.0, -0.25, 0.625), (1.0, -0.25, 0.875), (1.0, -0.125, 0.75), (1.0, -0.375, 0.75), (1.0, -0.75, 0.625), (1.0, -0.75, 0.875), (1.0, -0.625, 0.75), (1.0, -0.875, 0.75), (0.75, -1.0, -0.875), (0.75, -1.0, -0.625), (0.875, -1.0, -0.75), (0.625, -1.0, -0.75), (0.75, -1.0, -0.375), (0.75, -1.0, -0.125), (0.875, -1.0, -0.25), (0.625, -1.0, -0.25), (0.25, -1.0, -0.375), (0.25, -1.0, -0.125), (0.375, -1.0, -0.25), (0.125, -1.0, -0.25), (0.75, -1.0, 0.125), (0.75, -1.0, 0.375), (0.875, -1.0, 0.25), (0.625, -1.0, 0.25), (0.75, -1.0, 0.625), (0.75, -1.0, 0.875), (0.875, -1.0, 0.75), (0.625, -1.0, 0.75), (0.25, -1.0, 0.625), (0.25, -1.0, 0.875), (0.375, -1.0, 0.75), (0.125, -1.0, 0.75), (-0.25, -1.0, 0.125), (-0.25, -1.0, 0.375), (-0.125, -1.0, 0.25), (-0.375, -1.0, 0.25), (-0.25, -1.0, 0.625), (-0.25, -1.0, 0.875), (-0.125, -1.0, 0.75), (-0.375, -1.0, 0.75), (-0.75, -1.0, 0.625), (-0.75, -1.0, 0.875), (-0.625, -1.0, 0.75), (-0.875, -1.0, 0.75), (0.875, -0.75, -1.0), (0.625, -0.75, -1.0), (0.75, -0.875, -1.0), (0.75, -0.625, -1.0), (0.375, -0.75, -1.0), (0.125, -0.75, -1.0), (0.25, -0.875, -1.0), (0.25, -0.625, -1.0), (0.375, -0.25, -1.0), (0.125, -0.25, -1.0), (0.25, -0.375, -1.0), (0.25, -0.125, -1.0), (-0.125, -0.75, -1.0), (-0.375, -0.75, -1.0), (-0.25, -0.875, -1.0), (-0.25, -0.625, -1.0), (-0.625, -0.75, -1.0), (-0.875, -0.75, -1.0), (-0.75, -0.875, -1.0), (-0.75, -0.625, -1.0), (-0.625, -0.25, -1.0), (-0.875, -0.25, -1.0), (-0.75, -0.375, -1.0), (-0.75, -0.125, -1.0), (-0.125, 0.25, -1.0), (-0.375, 0.25, -1.0), (-0.25, 0.125, -1.0), (-0.25, 0.375, -1.0), (-0.625, 0.25, -1.0), (-0.875, 0.25, -1.0), (-0.75, 0.125, -1.0), (-0.75, 0.375, -1.0), (-0.875, -0.75, 1.0), (-0.625, -0.75, 1.0), (-0.75, -0.875, 1.0), (-0.75, -0.625, 1.0), (-0.375, -0.75, 1.0), (-0.125, -0.75, 1.0), (-0.25, -0.875, 1.0), (-0.25, -0.625, 1.0), (-0.375, -0.25, 1.0), (-0.125, -0.25, 1.0), (-0.25, -0.375, 1.0), (-0.25, -0.125, 1.0), (0.125, -0.75, 1.0), (0.375, -0.75, 1.0), (0.25, -0.875, 1.0), (0.25, -0.625, 1.0), (0.625, -0.75, 1.0), (0.875, -0.75, 1.0), (0.75, -0.875, 1.0), (0.75, -0.625, 1.0), (0.625, -0.25, 1.0), (0.875, -0.25, 1.0), (0.75, -0.375, 1.0), (0.75, -0.125, 1.0), (0.125, 0.25, 1.0), (0.375, 0.25, 1.0), (0.25, 0.125, 1.0), (0.25, 0.375, 1.0), (0.625, 0.25, 1.0), (0.875, 0.25, 1.0), (0.75, 0.125, 1.0), (0.75, 0.375, 1.0), (0.625, 0.75, 1.0), (0.875, 0.75, 1.0), (0.75, 0.625, 1.0), (0.75, 0.875, 1.0), (1.0, -0.875, -0.875), (-0.875, -1.0, -0.875), (-0.875, 0.875, 1.0), (-1.0, -0.125, -0.875), (-1.0, -0.125, 0.125), (-1.0, 0.875, 0.125), (-0.125, 1.0, 0.125), (0.875, 1.0, 0.125), (1.0, 0.125, -0.875), (1.0, 0.125, 0.125), (1.0, -0.875, 0.125), (0.125, -1.0, -0.875), (0.125, -1.0, 0.125), (-0.875, -1.0, 0.125), (0.875, -0.125, -1.0), (-0.125, -0.125, -1.0), (-0.875, -0.125, 1.0), (0.125, -0.125, 1.0), (0.125, 0.875, 1.0), (-1.0, 0.375, -0.875), (-1.0, 0.375, -0.375), (-1.0, 0.875, -0.375), (0.375, 1.0, -0.375), (0.875, 1.0, -0.375), (1.0, -0.375, -0.875), (1.0, -0.375, -0.375), (1.0, -0.875, -0.375), (-0.375, -1.0, -0.875), (-0.375, -1.0, -0.375), (-0.875, -1.0, -0.375), (0.875, 0.375, -1.0), (0.375, 0.375, -1.0), (-0.875, 0.375, 1.0), (-0.375, 0.375, 1.0), (-0.375, 0.875, 1.0), (-1.0, -0.625, -0.875), (-1.0, -0.625, -0.375), (-1.0, -0.125, -0.375), (-1.0, -0.625, 0.125), (-1.0, -0.625, 0.625), (-1.0, -0.125, 0.625), (-1.0, 0.375, 0.125), (-1.0, 0.375, 0.625), (-1.0, 0.875, 0.625), (-0.625, 1.0, -0.375), (-0.125, 1.0, -0.375), (-0.625, 1.0, 0.125), (-0.625, 1.0, 0.625), (-0.125, 1.0, 0.625), (0.375, 1.0, 0.125), (0.375, 1.0, 0.625), (0.875, 1.0, 0.625), (1.0, 0.625, -0.375), (1.0, 0.125, -0.375), (1.0, 0.625, 0.125), (1.0, 0.625, 0.625), (1.0, 0.125, 0.625), (1.0, -0.375, 0.125), (1.0, -0.375, 0.625), (1.0, -0.875, 0.625), (0.625, -1.0, -0.875), (0.625, -1.0, -0.375), (0.125, -1.0, -0.375), (0.625, -1.0, 0.125), (0.625, -1.0, 0.625), (0.125, -1.0, 0.625), (-0.375, -1.0, 0.125), (-0.375, -1.0, 0.625), (-0.875, -1.0, 0.625), (0.875, -0.625, -1.0), (0.375, -0.625, -1.0), (0.375, -0.125, -1.0), (-0.125, -0.625, -1.0), (-0.625, -0.625, -1.0), (-0.625, -0.125, -1.0), (-0.125, 0.375, -1.0), (-0.625, 0.375, -1.0), (-0.875, -0.625, 1.0), (-0.375, -0.625, 1.0), (-0.375, -0.125, 1.0), (0.125, -0.625, 1.0), (0.625, -0.625, 1.0), (0.625, -0.125, 1.0), (0.125, 0.375, 1.0), (0.625, 0.375, 1.0), (0.625, 0.875, 1.0), (1.0, -0.625, -0.875), (1.0, -0.625, -0.625), (1.0, -0.875, -0.625), (-0.625, -1.0, -0.875), (-0.625, -1.0, -0.625), (-0.875, -1.0, -0.625), (-0.875, 0.625, 1.0), (-0.625, 0.625, 1.0), (-0.625, 0.875, 1.0), (-1.0, -0.375, -0.875), (-1.0, -0.375, -0.625), (-1.0, -0.125, -0.625), (-1.0, -0.375, 0.125), (-1.0, -0.375, 0.375), (-1.0, -0.125, 0.375), (-1.0, 0.625, 0.125), (-1.0, 0.625, 0.375), (-1.0, 0.875, 0.375), (-0.375, 1.0, 0.125), (-0.375, 1.0, 0.375), (-0.125, 1.0, 0.375), (0.625, 1.0, 0.125), (0.625, 1.0, 0.375), (0.875, 1.0, 0.375), (1.0, 0.375, -0.875), (1.0, 0.375, -0.625), (1.0, 0.125, -0.625), (1.0, 0.375, 0.125), (1.0, 0.375, 0.375), (1.0, 0.125, 0.375), (1.0, -0.625, 0.125), (1.0, -0.625, 0.375), (1.0, -0.875, 0.375), (0.375, -1.0, -0.875), (0.375, -1.0, -0.625), (0.125, -1.0, -0.625), (0.375, -1.0, 0.125), (0.375, -1.0, 0.375), (0.125, -1.0, 0.375), (-0.625, -1.0, 0.125), (-0.625, -1.0, 0.375), (-0.875, -1.0, 0.375), (0.875, -0.375, -1.0), (0.625, -0.375, -1.0), (0.625, -0.125, -1.0), (-0.125, -0.375, -1.0), (-0.375, -0.375, -1.0), (-0.375, -0.125, -1.0), (-0.875, -0.375, 1.0), (-0.625, -0.375, 1.0), (-0.625, -0.125, 1.0), (0.125, -0.375, 1.0), (0.375, -0.375, 1.0), (0.375, -0.125, 1.0), (0.125, 0.625, 1.0), (0.375, 0.625, 1.0), (0.375, 0.875, 1.0), (-1.0, 0.125, -0.875), (-1.0, 0.125, -0.625), (-1.0, 0.375, -0.625), (-1.0, 0.125, -0.375), (-1.0, 0.125, -0.125), (-1.0, 0.375, -0.125), (-1.0, 0.625, -0.375), (-1.0, 0.625, -0.125), (-1.0, 0.875, -0.125), (0.125, 1.0, -0.375), (0.125, 1.0, -0.125), (0.375, 1.0, -0.125), (0.625, 1.0, -0.375), (0.625, 1.0, -0.125), (0.875, 1.0, -0.125), (1.0, -0.125, -0.875), (1.0, -0.125, -0.625), (1.0, -0.375, -0.625), (1.0, -0.125, -0.375), (1.0, -0.125, -0.125), (1.0, -0.375, -0.125), (1.0, -0.625, -0.375), (1.0, -0.625, -0.125), (1.0, -0.875, -0.125), (-0.125, -1.0, -0.875), (-0.125, -1.0, -0.625), (-0.375, -1.0, -0.625), (-0.125, -1.0, -0.375), (-0.125, -1.0, -0.125), (-0.375, -1.0, -0.125), (-0.625, -1.0, -0.375), (-0.625, -1.0, -0.125), (-0.875, -1.0, -0.125), (0.875, 0.125, -1.0), (0.625, 0.125, -1.0), (0.625, 0.375, -1.0), (0.375, 0.125, -1.0), (0.125, 0.125, -1.0), (0.125, 0.375, -1.0), (-0.875, 0.125, 1.0), (-0.625, 0.125, 1.0), (-0.625, 0.375, 1.0), (-0.375, 0.125, 1.0), (-0.125, 0.125, 1.0), (-0.125, 0.375, 1.0), (-0.375, 0.625, 1.0), (-0.125, 0.625, 1.0), (-0.125, 0.875, 1.0), (-1.0, -0.875, -0.875), (-1.0, -0.875, -0.625), (-1.0, -0.625, -0.625), (-1.0, -0.875, -0.375), (-1.0, -0.875, -0.125), (-1.0, -0.625, -0.125), (-1.0, -0.375, -0.375), (-1.0, -0.375, -0.125), (-1.0, -0.125, -0.125), (-1.0, -0.875, 0.125), (-1.0, -0.875, 0.375), (-1.0, -0.625, 0.375), (-1.0, -0.875, 0.625), (-1.0, -0.875, 0.875), (-1.0, -0.625, 0.875), (-1.0, -0.375, 0.625), (-1.0, -0.375, 0.875), (-1.0, -0.125, 0.875), (-1.0, 0.125, 0.125), (-1.0, 0.125, 0.375), (-1.0, 0.375, 0.375), (-1.0, 0.125, 0.625), (-1.0, 0.125, 0.875), (-1.0, 0.375, 0.875), (-1.0, 0.625, 0.625), (-1.0, 0.625, 0.875), (-1.0, 0.875, 0.875), (-0.875, 1.0, -0.375), (-0.875, 1.0, -0.125), (-0.625, 1.0, -0.125), (-0.375, 1.0, -0.375), (-0.375, 1.0, -0.125), (-0.125, 1.0, -0.125), (-0.875, 1.0, 0.125), (-0.875, 1.0, 0.375), (-0.625, 1.0, 0.375), (-0.875, 1.0, 0.625), (-0.875, 1.0, 0.875), (-0.625, 1.0, 0.875), (-0.375, 1.0, 0.625), (-0.375, 1.0, 0.875), (-0.125, 1.0, 0.875), (0.125, 1.0, 0.125), (0.125, 1.0, 0.375), (0.375, 1.0, 0.375), (0.125, 1.0, 0.625), (0.125, 1.0, 0.875), (0.375, 1.0, 0.875), (0.625, 1.0, 0.625), (0.625, 1.0, 0.875), (0.875, 1.0, 0.875), (1.0, 0.875, -0.375), (1.0, 0.875, -0.125), (1.0, 0.625, -0.125), (1.0, 0.375, -0.375), (1.0, 0.375, -0.125), (1.0, 0.125, -0.125), (1.0, 0.875, 0.125), (1.0, 0.875, 0.375), (1.0, 0.625, 0.375), (1.0, 0.875, 0.625), (1.0, 0.875, 0.875), (1.0, 0.625, 0.875), (1.0, 0.375, 0.625), (1.0, 0.375, 0.875), (1.0, 0.125, 0.875), (1.0, -0.125, 0.125), (1.0, -0.125, 0.375), (1.0, -0.375, 0.375), (1.0, -0.125, 0.625), (1.0, -0.125, 0.875), (1.0, -0.375, 0.875), (1.0, -0.625, 0.625), (1.0, -0.625, 0.875), (1.0, -0.875, 0.875), (0.875, -1.0, -0.875), (0.875, -1.0, -0.625), (0.625, -1.0, -0.625), (0.875, -1.0, -0.375), (0.875, -1.0, -0.125), (0.625, -1.0, -0.125), (0.375, -1.0, -0.375), (0.375, -1.0, -0.125), (0.125, -1.0, -0.125), (0.875, -1.0, 0.125), (0.875, -1.0, 0.375), (0.625, -1.0, 0.375), (0.875, -1.0, 0.625), (0.875, -1.0, 0.875), (0.625, -1.0, 0.875), (0.375, -1.0, 0.625), (0.375, -1.0, 0.875), (0.125, -1.0, 0.875), (-0.125, -1.0, 0.125), (-0.125, -1.0, 0.375), (-0.375, -1.0, 0.375), (-0.125, -1.0, 0.625), (-0.125, -1.0, 0.875), (-0.375, -1.0, 0.875), (-0.625, -1.0, 0.625), (-0.625, -1.0, 0.875), (-0.875, -1.0, 0.875), (0.875, -0.875, -1.0), (0.625, -0.875, -1.0), (0.625, -0.625, -1.0), (0.375, -0.875, -1.0), (0.125, -0.875, -1.0), (0.125, -0.625, -1.0), (0.375, -0.375, -1.0), (0.125, -0.375, -1.0), (0.125, -0.125, -1.0), (-0.125, -0.875, -1.0), (-0.375, -0.875, -1.0), (-0.375, -0.625, -1.0), (-0.625, -0.875, -1.0), (-0.875, -0.875, -1.0), (-0.875, -0.625, -1.0), (-0.625, -0.375, -1.0), (-0.875, -0.375, -1.0), (-0.875, -0.125, -1.0), (-0.125, 0.125, -1.0), (-0.375, 0.125, -1.0), (-0.375, 0.375, -1.0), (-0.625, 0.125, -1.0), (-0.875, 0.125, -1.0), (-0.875, 0.375, -1.0), (-0.875, -0.875, 1.0), (-0.625, -0.875, 1.0), (-0.625, -0.625, 1.0), (-0.375, -0.875, 1.0), (-0.125, -0.875, 1.0), (-0.125, -0.625, 1.0), (-0.375, -0.375, 1.0), (-0.125, -0.375, 1.0), (-0.125, -0.125, 1.0), (0.125, -0.875, 1.0), (0.375, -0.875, 1.0), (0.375, -0.625, 1.0), (0.625, -0.875, 1.0), (0.875, -0.875, 1.0), (0.875, -0.625, 1.0), (0.625, -0.375, 1.0), (0.875, -0.375, 1.0), (0.875, -0.125, 1.0), (0.125, 0.125, 1.0), (0.375, 0.125, 1.0), (0.375, 0.375, 1.0), (0.625, 0.125, 1.0), (0.875, 0.125, 1.0), (0.875, 0.375, 1.0), (0.625, 0.625, 1.0), (0.875, 0.625, 1.0), (0.875, 0.875, 1.0)], [], [(1059, 362, 1, 372), (1060, 367, 0, 374), (1061, 368, 3, 357), (1062, 375, 8, 400), (1063, 421, 17, 422), (1064, 410, 7, 423), (1065, 425, 18, 426), (1066, 414, 11, 427), (1067, 382, 14, 406), (1068, 429, 19, 430), (1069, 416, 13, 431), (1070, 386, 16, 408), (1071, 433, 20, 434), (1072, 401, 9, 435), (1073, 390, 14, 417), (1074, 437, 21, 438), (1075, 394, 6, 409), (1076, 440, 22, 441), (1077, 402, 10, 442), (1078, 443, 36, 590), (1079, 624, 69, 625), (1080, 577, 24, 626), (1081, 627, 70, 628), (1082, 581, 28, 629), (1083, 450, 42, 597), (1084, 631, 71, 632), (1085, 584, 30, 633), (1086, 454, 44, 599), (1087, 635, 72, 636), (1088, 591, 37, 637), (1089, 458, 31, 585), (1090, 639, 73, 640), (1091, 461, 23, 576), (1092, 642, 74, 643), (1093, 592, 38, 644), (1094, 465, 25, 536), (1095, 646, 75, 647), (1096, 600, 45, 648), (1097, 469, 47, 555), (1098, 650, 76, 651), (1099, 554, 46, 652), (1100, 473, 48, 556), (1101, 654, 77, 655), (1102, 544, 35, 656), (1103, 657, 78, 658), (1104, 604, 49, 659), (1105, 480, 51, 558), (1106, 661, 79, 662), (1107, 557, 50, 663), (1108, 484, 52, 559), (1109, 665, 80, 666), (1110, 547, 39, 667), (1111, 669, 81, 670), (1112, 608, 53, 671), (1113, 492, 55, 562), (1114, 673, 82, 674), (1115, 561, 54, 675), (1116, 496, 56, 563), (1117, 677, 83, 678), (1118, 549, 41, 679), (1119, 500, 33, 542), (1120, 681, 84, 682), (1121, 612, 57, 683), (1122, 504, 59, 566), (1123, 685, 85, 686), (1124, 565, 58, 687), (1125, 508, 60, 567), (1126, 689, 86, 690), (1127, 537, 26, 691), (1128, 512, 42, 550), (1129, 693, 87, 694), (1130, 616, 61, 695), (1131, 516, 63, 570), (1132, 697, 88, 698), (1133, 569, 62, 699), (1134, 520, 64, 571), (1135, 701, 89, 702), (1136, 523, 34, 543), (1137, 704, 90, 705), (1138, 619, 65, 706), (1139, 527, 67, 574), (1140, 708, 91, 709), (1141, 573, 66, 710), (1142, 531, 68, 575), (1143, 712, 92, 713), (1144, 538, 27, 714), (1145, 715, 108, 550), (1146, 716, 271, 717), (1147, 540, 98, 718), (1148, 719, 110, 552), (1149, 720, 272, 721), (1150, 545, 103, 722), (1151, 723, 93, 535), (1152, 724, 273, 725), (1153, 546, 104, 726), (1154, 727, 136, 578), (1155, 728, 274, 729), (1156, 553, 111, 730), (1157, 731, 158, 602), (1158, 732, 275, 733), (1159, 601, 157, 734), (1160, 735, 159, 603), (1161, 736, 276, 737), (1162, 589, 146, 738), (1163, 739, 162, 606), (1164, 740, 277, 741), (1165, 605, 161, 742), (1166, 743, 163, 607), (1167, 744, 278, 745), (1168, 593, 150, 746), (1169, 747, 142, 585), (1170, 748, 279, 749), (1171, 560, 118, 750), (1172, 751, 166, 610), (1173, 752, 280, 753), (1174, 609, 165, 754), (1175, 755, 167, 611), (1176, 756, 281, 757), (1177, 596, 152, 758), (1178, 759, 144, 587), (1179, 760, 282, 761), (1180, 564, 122, 762), (1181, 763, 170, 614), (1182, 764, 283, 765), (1183, 613, 169, 766), (1184, 767, 171, 615), (1185, 768, 284, 769), (1186, 579, 137, 770), (1187, 771, 153, 597), (1188, 772, 285, 773), (1189, 568, 126, 774), (1190, 775, 174, 618), (1191, 776, 286, 777), (1192, 617, 173, 778), (1193, 779, 145, 588), (1194, 780, 287, 781), (1195, 572, 130, 782), (1196, 783, 177, 621), (1197, 784, 288, 785), (1198, 620, 176, 786), (1199, 787, 178, 622), (1200, 788, 289, 789), (1201, 580, 138, 790), (1202, 791, 147, 411), (1203, 792, 290, 793), (1204, 623, 179, 794), (1205, 795, 181, 445), (1206, 796, 291, 797), (1207, 444, 180, 798), (1208, 799, 182, 446), (1209, 800, 292, 801), (1210, 399, 135, 802), (1211, 803, 184, 448), (1212, 804, 293, 805), (1213, 447, 183, 806), (1214, 807, 185, 449), (1215, 808, 294, 809), (1216, 403, 139, 810), (1217, 811, 153, 417), (1218, 812, 295, 813), (1219, 630, 186, 814), (1220, 815, 188, 452), (1221, 816, 296, 817), (1222, 451, 187, 818), (1223, 819, 189, 453), (1224, 820, 297, 821), (1225, 405, 141, 822), (1226, 823, 155, 419), (1227, 824, 298, 825), (1228, 634, 190, 826), (1229, 827, 192, 456), (1230, 828, 299, 829), (1231, 455, 191, 830), (1232, 831, 193, 457), (1233, 832, 300, 833), (1234, 412, 148, 834), (1235, 835, 142, 406), (1236, 836, 301, 837), (1237, 638, 194, 838), (1238, 839, 196, 460), (1239, 840, 302, 841), (1240, 459, 195, 842), (1241, 843, 134, 398), (1242, 844, 303, 845), (1243, 641, 197, 846), (1244, 847, 199, 463), (1245, 848, 304, 849), (1246, 462, 198, 850), (1247, 851, 200, 464), (1248, 852, 305, 853), (1249, 413, 149, 854), (1250, 855, 94, 358), (1251, 856, 306, 857), (1252, 645, 201, 858), (1253, 859, 203, 467), (1254, 860, 307, 861), (1255, 466, 202, 862), (1256, 863, 204, 468), (1257, 864, 308, 865), (1258, 420, 156, 866), (1259, 867, 113, 377), (1260, 868, 309, 869), (1261, 649, 205, 870), (1262, 871, 207, 471), (1263, 872, 310, 873), (1264, 470, 206, 874), (1265, 875, 208, 472), (1266, 876, 311, 877), (1267, 376, 112, 878), (1268, 879, 114, 378), (1269, 880, 312, 881), (1270, 653, 209, 882), (1271, 883, 211, 475), (1272, 884, 313, 885), (1273, 474, 210, 886), (1274, 887, 212, 476), (1275, 888, 314, 889), (1276, 366, 102, 890), (1277, 891, 214, 478), (1278, 892, 315, 893), (1279, 477, 213, 894), (1280, 895, 215, 479), (1281, 896, 316, 897), (1282, 424, 160, 898), (1283, 899, 116, 380), (1284, 900, 317, 901), (1285, 660, 216, 902), (1286, 903, 218, 482), (1287, 904, 318, 905), (1288, 481, 217, 906), (1289, 907, 219, 483), (1290, 908, 319, 909), (1291, 379, 115, 910), (1292, 911, 117, 381), (1293, 912, 320, 913), (1294, 664, 220, 914), (1295, 915, 222, 486), (1296, 916, 321, 917), (1297, 485, 221, 918), (1298, 919, 223, 487), (1299, 920, 322, 921), (1300, 369, 105, 922), (1301, 923, 226, 490), (1302, 924, 323, 925), (1303, 489, 225, 926), (1304, 927, 227, 491), (1305, 928, 324, 929), (1306, 428, 164, 930), (1307, 931, 120, 384), (1308, 932, 325, 933), (1309, 672, 228, 934), (1310, 935, 230, 494), (1311, 936, 326, 937), (1312, 493, 229, 938), (1313, 939, 231, 495), (1314, 940, 327, 941), (1315, 383, 119, 942), (1316, 943, 121, 385), (1317, 944, 328, 945), (1318, 676, 232, 946), (1319, 947, 234, 498), (1320, 948, 329, 949), (1321, 497, 233, 950), (1322, 951, 235, 499), (1323, 952, 330, 953), (1324, 371, 107, 954), (1325, 955, 100, 364), (1326, 956, 331, 957), (1327, 680, 236, 958), (1328, 959, 238, 502), (1329, 960, 332, 961), (1330, 501, 237, 962), (1331, 963, 239, 503), (1332, 964, 333, 965), (1333, 432, 168, 966), (1334, 967, 124, 388), (1335, 968, 334, 969), (1336, 684, 240, 970), (1337, 971, 242, 506), (1338, 972, 335, 973), (1339, 505, 241, 974), (1340, 975, 243, 507), (1341, 976, 336, 977), (1342, 387, 123, 978), (1343, 979, 125, 389), (1344, 980, 337, 981), (1345, 688, 244, 982), (1346, 983, 246, 510), (1347, 984, 338, 985), (1348, 509, 245, 986), (1349, 987, 247, 511), (1350, 988, 339, 989), (1351, 359, 95, 990), (1352, 991, 108, 372), (1353, 992, 340, 993), (1354, 692, 248, 994), (1355, 995, 250, 514), (1356, 996, 341, 997), (1357, 513, 249, 998), (1358, 999, 251, 515), (1359, 1000, 342, 1001), (1360, 436, 172, 1002), (1361, 1003, 128, 392), (1362, 1004, 343, 1005), (1363, 696, 252, 1006), (1364, 1007, 254, 518), (1365, 1008, 344, 1009), (1366, 517, 253, 1010), (1367, 1011, 255, 519), (1368, 1012, 345, 1013), (1369, 391, 127, 1014), (1370, 1015, 129, 393), (1371, 1016, 346, 1017), (1372, 700, 256, 1018), (1373, 1019, 258, 522), (1374, 1020, 347, 1021), (1375, 521, 257, 1022), (81, 668, 224, 488, 31, 594, 28, 490, 226, 670), (179, 623, 69, 446, 182, 626, 24, 582, 36, 443), (184, 628, 70, 449, 185, 629, 28, 594, 31, 458, 194, 638, 73, 639, 195, 459, 64, 520, 256, 700, 89, 701, 257, 521, 36, 582, 24, 478, 214, 658, 78, 479, 215, 659, 49, 448), (1376, 1023, 101, 365), (1377, 1024, 348, 1025), (1378, 703, 259, 1026), (1379, 1027, 261, 525), (1380, 1028, 349, 1029), (1381, 524, 260, 1030), (1382, 1031, 262, 526), (1383, 1032, 350, 1033), (1384, 439, 175, 1034), (1385, 1035, 132, 396), (1386, 1036, 351, 1037), (1387, 707, 263, 1038), (1388, 1039, 265, 529), (1389, 1040, 352, 1041), (1390, 528, 264, 1042), (1391, 1043, 266, 530), (1392, 1044, 353, 1045), (1393, 395, 131, 1046), (1394, 1047, 133, 397), (1395, 1048, 354, 1049), (1396, 711, 267, 1050), (1397, 1051, 269, 533), (1398, 1052, 355, 1053), (1399, 532, 268, 1054), (1400, 1055, 270, 534), (1401, 1056, 356, 1057), (1402, 360, 96, 1058), (715, 1059, 372, 108), (271, 718, 1059, 715), (718, 98, 362, 1059), (719, 1060, 374, 110), (272, 722, 1060, 719), (722, 103, 367, 1060), (723, 1061, 357, 93), (273, 726, 1061, 723), (726, 104, 368, 1061), (727, 1062, 400, 136), (274, 730, 1062, 727), (730, 111, 375, 1062), (731, 1063, 422, 158), (275, 734, 1063, 731), (734, 157, 421, 1063), (735, 1064, 423, 159), (276, 738, 1064, 735), (738, 146, 410, 1064), (739, 1065, 426, 162), (277, 742, 1065, 739), (742, 161, 425, 1065), (743, 1066, 427, 163), (278, 746, 1066, 743), (746, 150, 414, 1066), (747, 1067, 406, 142), (279, 750, 1067, 747), (750, 118, 382, 1067), (751, 1068, 430, 166), (280, 754, 1068, 751), (754, 165, 429, 1068), (755, 1069, 431, 167), (281, 758, 1069, 755), (758, 152, 416, 1069), (759, 1070, 408, 144), (282, 762, 1070, 759), (762, 122, 386, 1070), (763, 1071, 434, 170), (283, 766, 1071, 763), (766, 169, 433, 1071), (767, 1072, 435, 171), (284, 770, 1072, 767), (770, 137, 401, 1072), (771, 1073, 417, 153), (285, 774, 1073, 771), (774, 126, 390, 1073), (775, 1074, 438, 174), (286, 778, 1074, 775), (778, 173, 437, 1074), (779, 1075, 409, 145), (287, 782, 1075, 779), (782, 130, 394, 1075), (783, 1076, 441, 177), (288, 786, 1076, 783), (786, 176, 440, 1076), (787, 1077, 442, 178), (289, 790, 1077, 787), (790, 138, 402, 1077), (791, 1078, 590, 147), (290, 794, 1078, 791), (794, 179, 443, 1078), (795, 1079, 625, 181), (291, 798, 1079, 795), (798, 180, 624, 1079), (799, 1080, 626, 182), (292, 802, 1080, 799), (802, 135, 577, 1080), (803, 1081, 628, 184), (293, 806, 1081, 803), (806, 183, 627, 1081), (807, 1082, 629, 185), (294, 810, 1082, 807), (810, 139, 581, 1082), (811, 1083, 597, 153), (295, 814, 1083, 811), (814, 186, 450, 1083), (815, 1084, 632, 188), (296, 818, 1084, 815), (818, 187, 631, 1084), (819, 1085, 633, 189), (297, 822, 1085, 819), (822, 141, 584, 1085), (823, 1086, 599, 155), (298, 826, 1086, 823), (826, 190, 454, 1086), (827, 1087, 636, 192), (299, 830, 1087, 827), (830, 191, 635, 1087), (831, 1088, 637, 193), (300, 834, 1088, 831), (834, 148, 591, 1088), (835, 1089, 585, 142), (301, 838, 1089, 835), (838, 194, 458, 1089), (839, 1090, 640, 196), (302, 842, 1090, 839), (842, 195, 639, 1090), (843, 1091, 576, 134), (303, 846, 1091, 843), (846, 197, 461, 1091), (847, 1092, 643, 199), (304, 850, 1092, 847), (850, 198, 642, 1092), (851, 1093, 644, 200), (305, 854, 1093, 851), (854, 149, 592, 1093), (855, 1094, 536, 94), (306, 858, 1094, 855), (858, 201, 465, 1094), (859, 1095, 647, 203), (307, 862, 1095, 859), (862, 202, 646, 1095), (863, 1096, 648, 204), (308, 866, 1096, 863), (866, 156, 600, 1096), (867, 1097, 555, 113), (309, 870, 1097, 867), (870, 205, 469, 1097), (871, 1098, 651, 207), (310, 874, 1098, 871), (874, 206, 650, 1098), (875, 1099, 652, 208), (311, 878, 1099, 875), (878, 112, 554, 1099), (879, 1100, 556, 114), (312, 882, 1100, 879), (882, 209, 473, 1100), (883, 1101, 655, 211), (313, 886, 1101, 883), (886, 210, 654, 1101), (887, 1102, 656, 212), (314, 890, 1102, 887), (890, 102, 544, 1102), (891, 1103, 658, 214), (315, 894, 1103, 891), (894, 213, 657, 1103), (895, 1104, 659, 215), (316, 898, 1104, 895), (898, 160, 604, 1104), (899, 1105, 558, 116), (317, 902, 1105, 899), (902, 216, 480, 1105), (903, 1106, 662, 218), (318, 906, 1106, 903), (906, 217, 661, 1106), (907, 1107, 663, 219), (319, 910, 1107, 907), (910, 115, 557, 1107), (911, 1108, 559, 117), (320, 914, 1108, 911), (914, 220, 484, 1108), (915, 1109, 666, 222), (321, 918, 1109, 915), (918, 221, 665, 1109), (919, 1110, 667, 223), (322, 922, 1110, 919), (922, 105, 547, 1110), (923, 1111, 670, 226), (323, 926, 1111, 923), (926, 225, 669, 1111), (927, 1112, 671, 227), (324, 930, 1112, 927), (930, 164, 608, 1112), (931, 1113, 562, 120), (325, 934, 1113, 931), (934, 228, 492, 1113), (935, 1114, 674, 230), (326, 938, 1114, 935), (938, 229, 673, 1114), (939, 1115, 675, 231), (327, 942, 1115, 939), (942, 119, 561, 1115), (943, 1116, 563, 121), (328, 946, 1116, 943), (946, 232, 496, 1116), (947, 1117, 678, 234), (329, 950, 1117, 947), (950, 233, 677, 1117), (951, 1118, 679, 235), (330, 954, 1118, 951), (954, 107, 549, 1118), (955, 1119, 542, 100), (331, 958, 1119, 955), (958, 236, 500, 1119), (959, 1120, 682, 238), (332, 962, 1120, 959), (962, 237, 681, 1120), (963, 1121, 683, 239), (333, 966, 1121, 963), (966, 168, 612, 1121), (967, 1122, 566, 124), (334, 970, 1122, 967), (970, 240, 504, 1122), (971, 1123, 686, 242), (335, 974, 1123, 971), (974, 241, 685, 1123), (975, 1124, 687, 243), (336, 978, 1124, 975), (978, 123, 565, 1124), (979, 1125, 567, 125), (337, 982, 1125, 979), (982, 244, 508, 1125), (983, 1126, 690, 246), (338, 986, 1126, 983), (986, 245, 689, 1126), (987, 1127, 691, 247), (339, 990, 1127, 987), (990, 95, 537, 1127), (991, 1128, 550, 108), (340, 994, 1128, 991), (994, 248, 512, 1128), (995, 1129, 694, 250), (341, 998, 1129, 995), (998, 249, 693, 1129), (999, 1130, 695, 251), (342, 1002, 1130, 999), (1002, 172, 616, 1130), (1003, 1131, 570, 128), (343, 1006, 1131, 1003), (1006, 252, 516, 1131), (1007, 1132, 698, 254), (344, 1010, 1132, 1007), (1010, 253, 697, 1132), (1011, 1133, 699, 255), (345, 1014, 1133, 1011), (1014, 127, 569, 1133), (1015, 1134, 571, 129), (346, 1018, 1134, 1015), (1018, 256, 520, 1134), (1019, 1135, 702, 258), (347, 1022, 1135, 1019), (1022, 257, 701, 1135), (1023, 1136, 543, 101), (348, 1026, 1136, 1023), (1026, 259, 523, 1136), (1027, 1137, 705, 261), (349, 1030, 1137, 1027), (1030, 260, 704, 1137), (1031, 1138, 706, 262), (350, 1034, 1138, 1031), (1034, 175, 619, 1138), (1035, 1139, 574, 132), (351, 1038, 1139, 1035), (1038, 263, 527, 1139), (1039, 1140, 709, 265), (352, 1042, 1140, 1039), (1042, 264, 708, 1140), (1043, 1141, 710, 266), (353, 1046, 1141, 1043), (1046, 131, 573, 1141), (1047, 1142, 575, 133), (354, 1050, 1142, 1047), (1050, 267, 531, 1142), (1051, 1143, 713, 269), (355, 1054, 1143, 1051), (1054, 268, 712, 1143), (1055, 1144, 714, 270), (356, 1058, 1144, 1055), (1058, 96, 538, 1144), (450, 1145, 550, 42), (186, 717, 1145, 450), (717, 271, 715, 1145), (630, 1146, 717, 186), (71, 453, 1146, 630), (453, 189, 716, 1146), (716, 1147, 718, 271), (189, 633, 1147, 716), (633, 30, 540, 1147), (454, 1148, 552, 44), (190, 721, 1148, 454), (721, 272, 719, 1148), (634, 1149, 721, 190), (72, 457, 1149, 634), (457, 193, 720, 1149), (720, 1150, 722, 272), (193, 637, 1150, 720), (637, 37, 545, 1150), (461, 1151, 535, 23), (197, 725, 1151, 461), (725, 273, 723, 1151), (641, 1152, 725, 197), (74, 464, 1152, 641), (464, 200, 724, 1152), (724, 1153, 726, 273), (200, 644, 1153, 724), (644, 38, 546, 1153), (465, 1154, 578, 25), (201, 729, 1154, 465), (729, 274, 727, 1154), (645, 1155, 729, 201), (75, 468, 1155, 645), (468, 204, 728, 1155), (728, 1156, 730, 274), (204, 648, 1156, 728), (648, 45, 553, 1156), (469, 1157, 602, 47), (205, 733, 1157, 469), (733, 275, 731, 1157), (649, 1158, 733, 205), (76, 472, 1158, 649), (472, 208, 732, 1158), (732, 1159, 734, 275), (208, 652, 1159, 732), (652, 46, 601, 1159), (473, 1160, 603, 48), (209, 737, 1160, 473), (737, 276, 735, 1160), (653, 1161, 737, 209), (77, 476, 1161, 653), (476, 212, 736, 1161), (736, 1162, 738, 276), (212, 656, 1162, 736), (656, 35, 589, 1162), (480, 1163, 606, 51), (216, 741, 1163, 480), (741, 277, 739, 1163), (660, 1164, 741, 216), (79, 483, 1164, 660), (483, 219, 740, 1164), (740, 1165, 742, 277), (219, 663, 1165, 740), (663, 50, 605, 1165), (484, 1166, 607, 52), (220, 745, 1166, 484), (745, 278, 743, 1166), (664, 1167, 745, 220), (80, 487, 1167, 664), (487, 223, 744, 1167), (744, 1168, 746, 278), (223, 667, 1168, 744), (667, 39, 593, 1168), (488, 1169, 585, 31), (224, 749, 1169, 488), (749, 279, 747, 1169), (668, 1170, 749, 224), (81, 491, 1170, 668), (491, 227, 748, 1170), (748, 1171, 750, 279), (227, 671, 1171, 748), (671, 53, 560, 1171), (492, 1172, 610, 55), (228, 753, 1172, 492), (753, 280, 751, 1172), (672, 1173, 753, 228), (82, 495, 1173, 672), (495, 231, 752, 1173), (752, 1174, 754, 280), (231, 675, 1174, 752), (675, 54, 609, 1174), (496, 1175, 611, 56), (232, 757, 1175, 496), (757, 281, 755, 1175), (676, 1176, 757, 232), (83, 499, 1176, 676), (499, 235, 756, 1176), (756, 1177, 758, 281), (235, 679, 1177, 756), (679, 41, 596, 1177), (500, 1178, 587, 33), (236, 761, 1178, 500), (761, 282, 759, 1178), (680, 1179, 761, 236), (84, 503, 1179, 680), (503, 239, 760, 1179), (760, 1180, 762, 282), (239, 683, 1180, 760), (683, 57, 564, 1180), (504, 1181, 614, 59), (240, 765, 1181, 504), (765, 283, 763, 1181), (684, 1182, 765, 240), (85, 507, 1182, 684), (507, 243, 764, 1182), (764, 1183, 766, 283), (243, 687, 1183, 764), (687, 58, 613, 1183), (508, 1184, 615, 60), (244, 769, 1184, 508), (769, 284, 767, 1184), (688, 1185, 769, 244), (86, 511, 1185, 688), (511, 247, 768, 1185), (768, 1186, 770, 284), (247, 691, 1186, 768), (691, 26, 579, 1186), (512, 1187, 597, 42), (248, 773, 1187, 512), (773, 285, 771, 1187), (692, 1188, 773, 248), (87, 515, 1188, 692), (515, 251, 772, 1188), (772, 1189, 774, 285), (251, 695, 1189, 772), (695, 61, 568, 1189), (516, 1190, 618, 63), (252, 777, 1190, 516), (777, 286, 775, 1190), (696, 1191, 777, 252), (88, 519, 1191, 696), (519, 255, 776, 1191), (776, 1192, 778, 286), (255, 699, 1192, 776), (699, 62, 617, 1192), (523, 1193, 588, 34), (259, 781, 1193, 523), (781, 287, 779, 1193), (703, 1194, 781, 259), (90, 526, 1194, 703), (526, 262, 780, 1194), (780, 1195, 782, 287), (262, 706, 1195, 780), (706, 65, 572, 1195), (527, 1196, 621, 67), (263, 785, 1196, 527), (785, 288, 783, 1196), (707, 1197, 785, 263), (91, 530, 1197, 707), (530, 266, 784, 1197), (784, 1198, 786, 288), (266, 710, 1198, 784), (710, 66, 620, 1198), (531, 1199, 622, 68), (267, 789, 1199, 531), (789, 289, 787, 1199), (711, 1200, 789, 267), (92, 534, 1200, 711), (534, 270, 788, 1200), (788, 1201, 790, 289), (270, 714, 1201, 788), (714, 27, 580, 1201), (375, 1202, 411, 8), (111, 793, 1202, 375), (793, 290, 791, 1202), (553, 1203, 793, 111), (45, 445, 1203, 553), (445, 181, 792, 1203), (792, 1204, 794, 290), (181, 625, 1204, 792), (625, 69, 623, 1204), (600, 1205, 445, 45), (156, 797, 1205, 600), (797, 291, 795, 1205), (420, 1206, 797, 156), (17, 378, 1206, 420), (378, 114, 796, 1206), (796, 1207, 798, 291), (114, 556, 1207, 796), (556, 48, 444, 1207), (624, 1208, 446, 69), (180, 801, 1208, 624), (801, 292, 799, 1208), (444, 1209, 801, 180), (48, 603, 1209, 444), (603, 159, 800, 1209), (800, 1210, 802, 292), (159, 423, 1210, 800), (423, 7, 399, 1210), (604, 1211, 448, 49), (160, 805, 1211, 604), (805, 293, 803, 1211), (424, 1212, 805, 160), (18, 381, 1212, 424), (381, 117, 804, 1212), (804, 1213, 806, 293), (117, 559, 1213, 804), (559, 52, 447, 1213), (627, 1214, 449, 70), (183, 809, 1214, 627), (809, 294, 807, 1214), (447, 1215, 809, 183), (52, 607, 1215, 447), (607, 163, 808, 1215), (808, 1216, 810, 294), (163, 427, 1216, 808), (427, 11, 403, 1216), (382, 1217, 417, 14), (118, 813, 1217, 382), (813, 295, 811, 1217), (560, 1218, 813, 118), (53, 452, 1218, 560), (452, 188, 812, 1218), (812, 1219, 814, 295), (188, 632, 1219, 812), (632, 71, 630, 1219), (608, 1220, 452, 53), (164, 817, 1220, 608), (817, 296, 815, 1220), (428, 1221, 817, 164), (19, 385, 1221, 428), (385, 121, 816, 1221), (816, 1222, 818, 296), (121, 563, 1222, 816), (563, 56, 451, 1222), (631, 1223, 453, 71), (187, 821, 1223, 631), (821, 297, 819, 1223), (451, 1224, 821, 187), (56, 611, 1224, 451), (611, 167, 820, 1224), (820, 1225, 822, 297), (167, 431, 1225, 820), (431, 13, 405, 1225), (386, 1226, 419, 16), (122, 825, 1226, 386), (825, 298, 823, 1226), (564, 1227, 825, 122), (57, 456, 1227, 564), (456, 192, 824, 1227), (824, 1228, 826, 298), (192, 636, 1228, 824), (636, 72, 634, 1228), (612, 1229, 456, 57), (168, 829, 1229, 612), (829, 299, 827, 1229), (432, 1230, 829, 168), (20, 389, 1230, 432), (389, 125, 828, 1230), (828, 1231, 830, 299), (125, 567, 1231, 828), (567, 60, 455, 1231), (635, 1232, 457, 72), (191, 833, 1232, 635), (833, 300, 831, 1232), (455, 1233, 833, 191), (60, 615, 1233, 455), (615, 171, 832, 1233), (832, 1234, 834, 300), (171, 435, 1234, 832), (435, 9, 412, 1234), (390, 1235, 406, 14), (126, 837, 1235, 390), (837, 301, 835, 1235), (568, 1236, 837, 126), (61, 460, 1236, 568), (460, 196, 836, 1236), (836, 1237, 838, 301), (196, 640, 1237, 836), (640, 73, 638, 1237), (616, 1238, 460, 61), (172, 841, 1238, 616), (841, 302, 839, 1238), (436, 1239, 841, 172), (21, 393, 1239, 436), (393, 129, 840, 1239), (840, 1240, 842, 302), (129, 571, 1240, 840), (571, 64, 459, 1240), (394, 1241, 398, 6), (130, 845, 1241, 394), (845, 303, 843, 1241), (572, 1242, 845, 130), (65, 463, 1242, 572), (463, 199, 844, 1242), (844, 1243, 846, 303), (199, 643, 1243, 844), (643, 74, 641, 1243), (619, 1244, 463, 65), (175, 849, 1244, 619), (849, 304, 847, 1244), (439, 1245, 849, 175), (22, 397, 1245, 439), (397, 133, 848, 1245), (848, 1246, 850, 304), (133, 575, 1246, 848), (575, 68, 462, 1246), (642, 1247, 464, 74), (198, 853, 1247, 642), (853, 305, 851, 1247), (462, 1248, 853, 198), (68, 622, 1248, 462), (622, 178, 852, 1248), (852, 1249, 854, 305), (178, 442, 1249, 852), (442, 10, 413, 1249), (367, 1250, 358, 0), (103, 857, 1250, 367), (857, 306, 855, 1250), (545, 1251, 857, 103), (37, 467, 1251, 545), (467, 203, 856, 1251), (856, 1252, 858, 306), (203, 647, 1252, 856), (647, 75, 645, 1252), (591, 1253, 467, 37), (148, 861, 1253, 591), (861, 307, 859, 1253), (412, 1254, 861, 148), (9, 377, 1254, 412), (377, 113, 860, 1254), (860, 1255, 862, 307), (113, 555, 1255, 860), (555, 47, 466, 1255), (646, 1256, 468, 75), (202, 865, 1256, 646), (865, 308, 863, 1256), (466, 1257, 865, 202), (47, 602, 1257, 466), (602, 158, 864, 1257), (864, 1258, 866, 308), (158, 422, 1258, 864), (422, 17, 420, 1258), (401, 1259, 377, 9), (137, 869, 1259, 401), (869, 309, 867, 1259), (579, 1260, 869, 137), (26, 471, 1260, 579), (471, 207, 868, 1260), (868, 1261, 870, 309), (207, 651, 1261, 868), (651, 76, 649, 1261), (537, 1262, 471, 26), (95, 873, 1262, 537), (873, 310, 871, 1262), (359, 1263, 873, 95), (2, 365, 1263, 359), (365, 101, 872, 1263), (872, 1264, 874, 310), (101, 543, 1264, 872), (543, 34, 470, 1264), (650, 1265, 472, 76), (206, 877, 1265, 650), (877, 311, 875, 1265), (470, 1266, 877, 206), (34, 588, 1266, 470), (588, 145, 876, 1266), (876, 1267, 878, 311), (145, 409, 1267, 876), (409, 6, 376, 1267), (421, 1268, 378, 17), (157, 881, 1268, 421), (881, 312, 879, 1268), (601, 1269, 881, 157), (46, 475, 1269, 601), (475, 211, 880, 1269), (880, 1270, 882, 312), (211, 655, 1270, 880), (655, 77, 653, 1270), (554, 1271, 475, 46), (112, 885, 1271, 554), (885, 313, 883, 1271), (376, 1272, 885, 112), (6, 398, 1272, 376), (398, 134, 884, 1272), (884, 1273, 886, 313), (134, 576, 1273, 884), (576, 23, 474, 1273), (654, 1274, 476, 77), (210, 889, 1274, 654), (889, 314, 887, 1274), (474, 1275, 889, 210), (23, 535, 1275, 474), (535, 93, 888, 1275), (888, 1276, 890, 314), (93, 357, 1276, 888), (357, 3, 366, 1276), (577, 1277, 478, 24), (135, 893, 1277, 577), (893, 315, 891, 1277), (399, 1278, 893, 135), (7, 380, 1278, 399), (380, 116, 892, 1278), (892, 1279, 894, 315), (116, 558, 1279, 892), (558, 51, 477, 1279), (657, 1280, 479, 78), (213, 897, 1280, 657), (897, 316, 895, 1280), (477, 1281, 897, 213), (51, 606, 1281, 477), (606, 162, 896, 1281), (896, 1282, 898, 316), (162, 426, 1282, 896), (426, 18, 424, 1282), (410, 1283, 380, 7), (146, 901, 1283, 410), (901, 317, 899, 1283), (589, 1284, 901, 146), (35, 482, 1284, 589), (482, 218, 900, 1284), (900, 1285, 902, 317), (218, 662, 1285, 900), (662, 79, 660, 1285), (544, 1286, 482, 35), (102, 905, 1286, 544), (905, 318, 903, 1286), (366, 1287, 905, 102), (3, 368, 1287, 366), (368, 104, 904, 1287), (904, 1288, 906, 318), (104, 546, 1288, 904), (546, 38, 481, 1288), (661, 1289, 483, 79), (217, 909, 1289, 661), (909, 319, 907, 1289), (481, 1290, 909, 217), (38, 592, 1290, 481), (592, 149, 908, 1290), (908, 1291, 910, 319), (149, 413, 1291, 908), (413, 10, 379, 1291), (425, 1292, 381, 18), (161, 913, 1292, 425), (913, 320, 911, 1292), (605, 1293, 913, 161), (50, 486, 1293, 605), (486, 222, 912, 1293), (912, 1294, 914, 320), (222, 666, 1294, 912), (666, 80, 664, 1294), (557, 1295, 486, 50), (115, 917, 1295, 557), (917, 321, 915, 1295), (379, 1296, 917, 115), (10, 402, 1296, 379), (402, 138, 916, 1296), (916, 1297, 918, 321), (138, 580, 1297, 916), (580, 27, 485, 1297), (665, 1298, 487, 80), (221, 921, 1298, 665), (921, 322, 919, 1298), (485, 1299, 921, 221), (27, 538, 1299, 485), (538, 96, 920, 1299), (920, 1300, 922, 322), (96, 360, 1300, 920), (360, 4, 369, 1300), (581, 1301, 490, 28), (139, 925, 1301, 581), (925, 323, 923, 1301), (403, 1302, 925, 139), (11, 384, 1302, 403), (384, 120, 924, 1302), (924, 1303, 926, 323), (120, 562, 1303, 924), (562, 55, 489, 1303), (669, 1304, 491, 81), (225, 929, 1304, 669), (929, 324, 927, 1304), (489, 1305, 929, 225), (55, 610, 1305, 489), (610, 166, 928, 1305), (928, 1306, 930, 324), (166, 430, 1306, 928), (430, 19, 428, 1306), (414, 1307, 384, 11), (150, 933, 1307, 414), (933, 325, 931, 1307), (593, 1308, 933, 150), (39, 494, 1308, 593), (494, 230, 932, 1308), (932, 1309, 934, 325), (230, 674, 1309, 932), (674, 82, 672, 1309), (547, 1310, 494, 39), (105, 937, 1310, 547), (937, 326, 935, 1310), (369, 1311, 937, 105), (4, 370, 1311, 369), (370, 106, 936, 1311), (936, 1312, 938, 326), (106, 548, 1312, 936), (548, 40, 493, 1312), (673, 1313, 495, 82), (229, 941, 1313, 673), (941, 327, 939, 1313), (493, 1314, 941, 229), (40, 595, 1314, 493), (595, 151, 940, 1314), (940, 1315, 942, 327), (151, 415, 1315, 940), (415, 12, 383, 1315), (429, 1316, 385, 19), (165, 945, 1316, 429), (945, 328, 943, 1316), (609, 1317, 945, 165), (54, 498, 1317, 609), (498, 234, 944, 1317), (944, 1318, 946, 328), (234, 678, 1318, 944), (678, 83, 676, 1318), (561, 1319, 498, 54), (119, 949, 1319, 561), (949, 329, 947, 1319), (383, 1320, 949, 119), (12, 404, 1320, 383), (404, 140, 948, 1320), (948, 1321, 950, 329), (140, 583, 1321, 948), (583, 29, 497, 1321), (677, 1322, 499, 83), (233, 953, 1322, 677), (953, 330, 951, 1322), (497, 1323, 953, 233), (29, 539, 1323, 497), (539, 97, 952, 1323), (952, 1324, 954, 330), (97, 361, 1324, 952), (361, 5, 371, 1324), (362, 1325, 364, 1), (98, 957, 1325, 362), (957, 331, 955, 1325), (540, 1326, 957, 98), (30, 502, 1326, 540), (502, 238, 956, 1326), (956, 1327, 958, 331), (238, 682, 1327, 956), (682, 84, 680, 1327), (584, 1328, 502, 30), (141, 961, 1328, 584), (961, 332, 959, 1328), (405, 1329, 961, 141), (13, 388, 1329, 405), (388, 124, 960, 1329), (960, 1330, 962, 332), (124, 566, 1330, 960), (566, 59, 501, 1330), (681, 1331, 503, 84), (237, 965, 1331, 681), (965, 333, 963, 1331), (501, 1332, 965, 237), (59, 614, 1332, 501), (614, 170, 964, 1332), (964, 1333, 966, 333), (170, 434, 1333, 964), (434, 20, 432, 1333), (416, 1334, 388, 13), (152, 969, 1334, 416), (969, 334, 967, 1334), (596, 1335, 969, 152), (41, 506, 1335, 596), (506, 242, 968, 1335), (968, 1336, 970, 334), (242, 686, 1336, 968), (686, 85, 684, 1336), (549, 1337, 506, 41), (107, 973, 1337, 549), (973, 335, 971, 1337), (371, 1338, 973, 107), (5, 373, 1338, 371), (373, 109, 972, 1338), (972, 1339, 974, 335), (109, 551, 1339, 972), (551, 43, 505, 1339), (685, 1340, 507, 85), (241, 977, 1340, 685), (977, 336, 975, 1340), (505, 1341, 977, 241), (43, 598, 1341, 505), (598, 154, 976, 1341), (976, 1342, 978, 336), (154, 418, 1342, 976), (418, 15, 387, 1342), (433, 1343, 389, 20), (169, 981, 1343, 433), (981, 337, 979, 1343), (613, 1344, 981, 169), (58, 510, 1344, 613), (510, 246, 980, 1344), (980, 1345, 982, 337), (246, 690, 1345, 980), (690, 86, 688, 1345), (565, 1346, 510, 58), (123, 985, 1346, 565), (985, 338, 983, 1346), (387, 1347, 985, 123), (15, 407, 1347, 387), (407, 143, 984, 1347), (984, 1348, 986, 338), (143, 586, 1348, 984), (586, 32, 509, 1348), (689, 1349, 511, 86), (245, 989, 1349, 689), (989, 339, 987, 1349), (509, 1350, 989, 245), (32, 541, 1350, 509), (541, 99, 988, 1350), (988, 1351, 990, 339), (99, 363, 1351, 988), (363, 2, 359, 1351), (364, 1352, 372, 1), (100, 993, 1352, 364), (993, 340, 991, 1352), (542, 1353, 993, 100), (33, 514, 1353, 542), (514, 250, 992, 1353), (992, 1354, 994, 340), (250, 694, 1354, 992), (694, 87, 692, 1354), (587, 1355, 514, 33), (144, 997, 1355, 587), (997, 341, 995, 1355), (408, 1356, 997, 144), (16, 392, 1356, 408), (392, 128, 996, 1356), (996, 1357, 998, 341), (128, 570, 1357, 996), (570, 63, 513, 1357), (693, 1358, 515, 87), (249, 1001, 1358, 693), (1001, 342, 999, 1358), (513, 1359, 1001, 249), (63, 618, 1359, 513), (618, 174, 1000, 1359), (1000, 1360, 1002, 342), (174, 438, 1360, 1000), (438, 21, 436, 1360), (419, 1361, 392, 16), (155, 1005, 1361, 419), (1005, 343, 1003, 1361), (599, 1362, 1005, 155), (44, 518, 1362, 599), (518, 254, 1004, 1362), (1004, 1363, 1006, 343), (254, 698, 1363, 1004), (698, 88, 696, 1363), (552, 1364, 518, 44), (110, 1009, 1364, 552), (1009, 344, 1007, 1364), (374, 1365, 1009, 110), (0, 358, 1365, 374), (358, 94, 1008, 1365), (1008, 1366, 1010, 344), (94, 536, 1366, 1008), (536, 25, 517, 1366), (697, 1367, 519, 88), (253, 1013, 1367, 697), (1013, 345, 1011, 1367), (517, 1368, 1013, 253), (25, 578, 1368, 517), (578, 136, 1012, 1368), (1012, 1369, 1014, 345), (136, 400, 1369, 1012), (400, 8, 391, 1369), (437, 1370, 393, 21), (173, 1017, 1370, 437), (1017, 346, 1015, 1370), (617, 1371, 1017, 173), (62, 522, 1371, 617), (522, 258, 1016, 1371), (1016, 1372, 1018, 346), (258, 702, 1372, 1016), (702, 89, 700, 1372), (569, 1373, 522, 62), (127, 1021, 1373, 569), (1021, 347, 1019, 1373), (391, 1374, 1021, 127), (8, 411, 1374, 391), (411, 147, 1020, 1374), (1020, 1375, 1022, 347), (147, 590, 1375, 1020), (590, 36, 521, 1375), (363, 1376, 365, 2), (99, 1025, 1376, 363), (1025, 348, 1023, 1376), (541, 1377, 1025, 99), (32, 525, 1377, 541), (525, 261, 1024, 1377), (1024, 1378, 1026, 348), (261, 705, 1378, 1024), (705, 90, 703, 1378), (586, 1379, 525, 32), (143, 1029, 1379, 586), (1029, 349, 1027, 1379), (407, 1380, 1029, 143), (15, 396, 1380, 407), (396, 132, 1028, 1380), (1028, 1381, 1030, 349), (132, 574, 1381, 1028), (574, 67, 524, 1381), (704, 1382, 526, 90), (260, 1033, 1382, 704), (1033, 350, 1031, 1382), (524, 1383, 1033, 260), (67, 621, 1383, 524), (621, 177, 1032, 1383), (1032, 1384, 1034, 350), (177, 441, 1384, 1032), (441, 22, 439, 1384), (418, 1385, 396, 15), (154, 1037, 1385, 418), (1037, 351, 1035, 1385), (598, 1386, 1037, 154), (43, 529, 1386, 598), (529, 265, 1036, 1386), (1036, 1387, 1038, 351), (265, 709, 1387, 1036), (709, 91, 707, 1387), (551, 1388, 529, 43), (109, 1041, 1388, 551), (1041, 352, 1039, 1388), (373, 1389, 1041, 109), (5, 361, 1389, 373), (361, 97, 1040, 1389), (1040, 1390, 1042, 352), (97, 539, 1390, 1040), (539, 29, 528, 1390), (708, 1391, 530, 91), (264, 1045, 1391, 708), (1045, 353, 1043, 1391), (528, 1392, 1045, 264), (29, 583, 1392, 528), (583, 140, 1044, 1392), (1044, 1393, 1046, 353), (140, 404, 1393, 1044), (404, 12, 395, 1393), (440, 1394, 397, 22), (176, 1049, 1394, 440), (1049, 354, 1047, 1394), (620, 1395, 1049, 176), (66, 533, 1395, 620), (533, 269, 1048, 1395), (1048, 1396, 1050, 354), (269, 713, 1396, 1048), (713, 92, 711, 1396), (573, 1397, 533, 66), (131, 1053, 1397, 573), (1053, 355, 1051, 1397), (395, 1398, 1053, 131), (12, 415, 1398, 395), (415, 151, 1052, 1398), (1052, 1399, 1054, 355), (151, 595, 1399, 1052), (595, 40, 532, 1399), (712, 1400, 534, 92), (268, 1057, 1400, 712), (1057, 356, 1055, 1400), (532, 1401, 1057, 268), (40, 548, 1401, 532), (548, 106, 1056, 1401), (1056, 1402, 1058, 356), (106, 370, 1402, 1056), (370, 4, 360, 1402)])
me_cube_002.polygons.foreach_set('use_smooth', [True] * 1379)
me_cube_002.materials.append(mat_material_002)
me_cube_002.use_remesh_preserve_volume = False
me_cube_002.use_remesh_preserve_attributes = False
me_cube_002.use_mirror_vertex_groups = False
me_cube_002.update()
me_cube_001 = bpy.data.meshes.new('Cube.001')
me_cube_001.from_pydata([(-0.9583, -0.9583, -0.9583), (-0.9583, 0.9583, -0.9583), (0.9583, 0.9583, -0.9583), (0.9583, -0.9583, -0.9583), (-0.9583, -0.9583, 0.9583), (-0.9583, 0.9583, 0.9583), (0.9583, 0.9583, 0.9583), (0.9583, -0.9583, 0.9583), (-0.9688, 0.0, 0.9688), (-0.9688, 0.9688, 0.0), (-0.9688, 0.0, -0.9688), (-0.9688, -0.9688, 0.0), (0.0, 0.9688, 0.9688), (0.9688, 0.9688, 0.0), (0.0, 0.9688, -0.9688), (0.9688, 0.0, 0.9688), (0.9688, -0.9688, 0.0), (0.9688, 0.0, -0.9688), (0.0, -0.9688, 0.9688), (0.0, -0.9688, -0.9688), (-1.0, 0.0, 0.0), (0.0, 1.0, 0.0), (1.0, 0.0, 0.0), (0.0, -1.0, 0.0), (0.0, 0.0, -1.0), (0.0, 0.0, 1.0), (-0.9688, 0.5, 0.9688), (-0.9688, 0.9688, -0.5), (-0.9688, -0.5, -0.9688), (-0.9688, -0.9688, 0.5), (0.5, 0.9688, 0.9688), (0.9688, 0.9688, -0.5), (-0.5, 0.9688, -0.9688), (0.9688, -0.5, 0.9688), (0.9688, -0.9688, -0.5), (0.9688, 0.5, -0.9688), (-0.5, -0.9688, 0.9688), (0.5, -0.9688, -0.9688), (-0.9688, -0.5, 0.9688), (-0.9688, 0.9688, 0.5), (-0.9688, 0.5, -0.9688), (-0.9688, -0.9688, -0.5), (-0.5, 0.9688, 0.9688), (0.9688, 0.9688, 0.5), (0.5, 0.9688, -0.9688), (0.9688, 0.5, 0.9688), (0.9688, -0.9688, 0.5), (0.9688, -0.5, -0.9688), (0.5, -0.9688, 0.9688), (-0.5, -0.9688, -0.9688), (-1.0, 0.0, -0.5), (-1.0, 0.0, 0.5), (-1.0, -0.5, 0.0), (-1.0, 0.5, 0.0), (0.0, 1.0, -0.5), (0.0, 1.0, 0.5), (-0.5, 1.0, 0.0), (0.5, 1.0, 0.0), (1.0, 0.0, -0.5), (1.0, 0.0, 0.5), (1.0, 0.5, 0.0), (1.0, -0.5, 0.0), (0.0, -1.0, -0.5), (0.0, -1.0, 0.5), (0.5, -1.0, 0.0), (-0.5, -1.0, 0.0), (0.5, 0.0, -1.0), (-0.5, 0.0, -1.0), (0.0, -0.5, -1.0), (0.0, 0.5, -1.0), (-0.5, 0.0, 1.0), (0.5, 0.0, 1.0), (0.0, -0.5, 1.0), (0.0, 0.5, 1.0), (-1.0, 0.5, -0.5), (0.5, 1.0, -0.5), (1.0, -0.5, -0.5), (-0.5, -1.0, -0.5), (0.5, 0.5, -1.0), (-0.5, 0.5, 1.0), (-1.0, -0.5, -0.5), (-1.0, -0.5, 0.5), (-1.0, 0.5, 0.5), (-0.5, 1.0, -0.5), (-0.5, 1.0, 0.5), (0.5, 1.0, 0.5), (1.0, 0.5, -0.5), (1.0, 0.5, 0.5), (1.0, -0.5, 0.5), (0.5, -1.0, -0.5), (0.5, -1.0, 0.5), (-0.5, -1.0, 0.5), (0.5, -0.5, -1.0), (-0.5, -0.5, -1.0), (-0.5, 0.5, -1.0), (-0.5, -0.5, 1.0), (0.5, -0.5, 1.0), (0.5, 0.5, 1.0), (-0.9688, 0.75, 0.9688), (-0.9688, 0.9688, -0.75), (-0.9688, -0.75, -0.9688), (-0.9688, -0.9688, 0.75), (0.75, 0.9688, 0.9688), (0.9688, 0.9688, -0.75), (-0.75, 0.9688, -0.9688), (0.9688, -0.75, 0.9688), (0.9688, -0.9688, -0.75), (0.9688, 0.75, -0.9688), (-0.75, -0.9688, 0.9688), (0.75, -0.9688, -0.9688), (-0.9688, -0.75, 0.9688), (-0.9688, 0.9688, 0.75), (-0.9688, 0.75, -0.9688), (-0.9688, -0.9688, -0.75), (-0.75, 0.9688, 0.9688), (0.9688, 0.9688, 0.75), (0.75, 0.9688, -0.9688), (0.9688, 0.75, 0.9688), (0.9688, -0.9688, 0.75), (0.9688, -0.75, -0.9688), (0.75, -0.9688, 0.9688), (-0.75, -0.9688, -0.9688), (-1.0, 0.0, -0.75), (-1.0, 0.0, 0.75), (-1.0, -0.75, 0.0), (-1.0, 0.25, 0.0), (0.0, 1.0, -0.75), (0.0, 1.0, 0.75), (-0.75, 1.0, 0.0), (0.25, 1.0, 0.0), (1.0, 0.0, -0.75), (1.0, 0.0, 0.75), (1.0, 0.75, 0.0), (1.0, -0.25, 0.0), (0.0, -1.0, -0.75), (0.0, -1.0, 0.75), (0.75, -1.0, 0.0), (-0.25, -1.0, 0.0), (0.75, 0.0, -1.0), (-0.75, 0.0, -1.0), (0.0, -0.75, -1.0), (0.0, 0.25, -1.0), (-0.75, 0.0, 1.0), (0.75, 0.0, 1.0), (0.0, -0.75, 1.0), (0.0, 0.25, 1.0), (-0.9688, 0.25, 0.9688), (-0.9688, 0.9688, -0.25), (-0.9688, -0.25, -0.9688), (-0.9688, -0.9688, 0.25), (0.25, 0.9688, 0.9688), (0.9688, 0.9688, -0.25), (-0.25, 0.9688, -0.9688), (0.9688, -0.25, 0.9688), (0.9688, -0.9688, -0.25), (0.9688, 0.25, -0.9688), (-0.25, -0.9688, 0.9688), (0.25, -0.9688, -0.9688), (-0.9688, -0.25, 0.9688), (-0.9688, 0.9688, 0.25), (-0.9688, 0.25, -0.9688), (-0.9688, -0.9688, -0.25), (-0.25, 0.9688, 0.9688), (0.9688, 0.9688, 0.25), (0.25, 0.9688, -0.9688), (0.9688, 0.25, 0.9688), (0.9688, -0.9688, 0.25), (0.9688, -0.25, -0.9688), (0.25, -0.9688, 0.9688), (-0.25, -0.9688, -0.9688), (-1.0, 0.0, -0.25), (-1.0, 0.0, 0.25), (-1.0, -0.25, 0.0), (-1.0, 0.75, 0.0), (0.0, 1.0, -0.25), (0.0, 1.0, 0.25), (-0.25, 1.0, 0.0), (0.75, 1.0, 0.0), (1.0, 0.0, -0.25), (1.0, 0.0, 0.25), (1.0, 0.25, 0.0), (1.0, -0.75, 0.0), (0.0, -1.0, -0.25), (0.0, -1.0, 0.25), (0.25, -1.0, 0.0), (-0.75, -1.0, 0.0), (0.25, 0.0, -1.0), (-0.25, 0.0, -1.0), (0.0, -0.25, -1.0), (0.0, 0.75, -1.0), (-0.25, 0.0, 1.0), (0.25, 0.0, 1.0), (0.0, -0.25, 1.0), (0.0, 0.75, 1.0), (-1.0, 0.5, -0.75), (-1.0, 0.5, -0.25), (-1.0, 0.25, -0.5), (-1.0, 0.75, -0.5), (0.5, 1.0, -0.75), (0.5, 1.0, -0.25), (0.25, 1.0, -0.5), (0.75, 1.0, -0.5), (1.0, -0.5, -0.75), (1.0, -0.5, -0.25), (1.0, -0.25, -0.5), (1.0, -0.75, -0.5), (-0.5, -1.0, -0.75), (-0.5, -1.0, -0.25), (-0.25, -1.0, -0.5), (-0.75, -1.0, -0.5), (0.75, 0.5, -1.0), (0.25, 0.5, -1.0), (0.5, 0.25, -1.0), (0.5, 0.75, -1.0), (-0.75, 0.5, 1.0), (-0.25, 0.5, 1.0), (-0.5, 0.25, 1.0), (-0.5, 0.75, 1.0), (-1.0, -0.5, -0.75), (-1.0, -0.5, -0.25), (-1.0, -0.75, -0.5), (-1.0, -0.25, -0.5), (-1.0, -0.5, 0.25), (-1.0, -0.5, 0.75), (-1.0, -0.75, 0.5), (-1.0, -0.25, 0.5), (-1.0, 0.5, 0.25), (-1.0, 0.5, 0.75), (-1.0, 0.25, 0.5), (-1.0, 0.75, 0.5), (-0.5, 1.0, -0.75), (-0.5, 1.0, -0.25), (-0.75, 1.0, -0.5), (-0.25, 1.0, -0.5), (-0.5, 1.0, 0.25), (-0.5, 1.0, 0.75), (-0.75, 1.0, 0.5), (-0.25, 1.0, 0.5), (0.5, 1.0, 0.25), (0.5, 1.0, 0.75), (0.25, 1.0, 0.5), (0.75, 1.0, 0.5), (1.0, 0.5, -0.75), (1.0, 0.5, -0.25), (1.0, 0.75, -0.5), (1.0, 0.25, -0.5), (1.0, 0.5, 0.25), (1.0, 0.5, 0.75), (1.0, 0.75, 0.5), (1.0, 0.25, 0.5), (1.0, -0.5, 0.25), (1.0, -0.5, 0.75), (1.0, -0.25, 0.5), (1.0, -0.75, 0.5), (0.5, -1.0, -0.75), (0.5, -1.0, -0.25), (0.75, -1.0, -0.5), (0.25, -1.0, -0.5), (0.5, -1.0, 0.25), (0.5, -1.0, 0.75), (0.75, -1.0, 0.5), (0.25, -1.0, 0.5), (-0.5, -1.0, 0.25), (-0.5, -1.0, 0.75), (-0.25, -1.0, 0.5), (-0.75, -1.0, 0.5), (0.75, -0.5, -1.0), (0.25, -0.5, -1.0), (0.5, -0.75, -1.0), (0.5, -0.25, -1.0), (-0.25, -0.5, -1.0), (-0.75, -0.5, -1.0), (-0.5, -0.75, -1.0), (-0.5, -0.25, -1.0), (-0.25, 0.5, -1.0), (-0.75, 0.5, -1.0), (-0.5, 0.25, -1.0), (-0.5, 0.75, -1.0), (-0.75, -0.5, 1.0), (-0.25, -0.5, 1.0), (-0.5, -0.75, 1.0), (-0.5, -0.25, 1.0), (0.25, -0.5, 1.0), (0.75, -0.5, 1.0), (0.5, -0.75, 1.0), (0.5, -0.25, 1.0), (0.25, 0.5, 1.0), (0.75, 0.5, 1.0), (0.5, 0.25, 1.0), (0.5, 0.75, 1.0), (-1.0, 0.75, -0.75), (0.75, 1.0, -0.75), (1.0, -0.75, -0.75), (-0.75, -1.0, -0.75), (0.75, 0.75, -1.0), (-0.75, 0.75, 1.0), (-1.0, -0.25, -0.75), (-1.0, -0.25, 0.25), (-1.0, 0.75, 0.25), (-0.25, 1.0, -0.75), (-0.25, 1.0, 0.25), (0.75, 1.0, 0.25), (1.0, 0.25, -0.75), (1.0, 0.25, 0.25), (1.0, -0.75, 0.25), (0.25, -1.0, -0.75), (0.25, -1.0, 0.25), (-0.75, -1.0, 0.25), (0.75, -0.25, -1.0), (-0.25, -0.25, -1.0), (-0.25, 0.75, -1.0), (-0.75, -0.25, 1.0), (0.25, -0.25, 1.0), (0.25, 0.75, 1.0), (-1.0, 0.25, -0.75), (-1.0, 0.25, -0.25), (-1.0, 0.75, -0.25), (0.25, 1.0, -0.75), (0.25, 1.0, -0.25), (0.75, 1.0, -0.25), (1.0, -0.25, -0.75), (1.0, -0.25, -0.25), (1.0, -0.75, -0.25), (-0.25, -1.0, -0.75), (-0.25, -1.0, -0.25), (-0.75, -1.0, -0.25), (0.75, 0.25, -1.0), (0.25, 0.25, -1.0), (0.25, 0.75, -1.0), (-0.75, 0.25, 1.0), (-0.25, 0.25, 1.0), (-0.25, 0.75, 1.0), (-1.0, -0.75, -0.75), (-1.0, -0.75, -0.25), (-1.0, -0.25, -0.25), (-1.0, -0.75, 0.25), (-1.0, -0.75, 0.75), (-1.0, -0.25, 0.75), (-1.0, 0.25, 0.25), (-1.0, 0.25, 0.75), (-1.0, 0.75, 0.75), (-0.75, 1.0, -0.75), (-0.75, 1.0, -0.25), (-0.25, 1.0, -0.25), (-0.75, 1.0, 0.25), (-0.75, 1.0, 0.75), (-0.25, 1.0, 0.75), (0.25, 1.0, 0.25), (0.25, 1.0, 0.75), (0.75, 1.0, 0.75), (1.0, 0.75, -0.75), (1.0, 0.75, -0.25), (1.0, 0.25, -0.25), (1.0, 0.75, 0.25), (1.0, 0.75, 0.75), (1.0, 0.25, 0.75), (1.0, -0.25, 0.25), (1.0, -0.25, 0.75), (1.0, -0.75, 0.75), (0.75, -1.0, -0.75), (0.75, -1.0, -0.25), (0.25, -1.0, -0.25), (0.75, -1.0, 0.25), (0.75, -1.0, 0.75), (0.25, -1.0, 0.75), (-0.25, -1.0, 0.25), (-0.25, -1.0, 0.75), (-0.75, -1.0, 0.75), (0.75, -0.75, -1.0), (0.25, -0.75, -1.0), (0.25, -0.25, -1.0), (-0.25, -0.75, -1.0), (-0.75, -0.75, -1.0), (-0.75, -0.25, -1.0), (-0.25, 0.25, -1.0), (-0.75, 0.25, -1.0), (-0.75, 0.75, -1.0), (-0.75, -0.75, 1.0), (-0.25, -0.75, 1.0), (-0.25, -0.25, 1.0), (0.25, -0.75, 1.0), (0.75, -0.75, 1.0), (0.75, -0.25, 1.0), (0.25, 0.25, 1.0), (0.75, 0.25, 1.0), (0.75, 0.75, 1.0)], [], [(290, 99, 1, 112), (291, 103, 2, 116), (292, 106, 3, 119), (293, 113, 0, 121), (294, 116, 2, 107), (295, 114, 5, 98), (296, 122, 10, 148), (297, 171, 20, 172), (298, 159, 9, 173), (299, 126, 14, 152), (300, 175, 21, 176), (301, 163, 13, 177), (302, 130, 17, 155), (303, 179, 22, 180), (304, 166, 16, 181), (305, 134, 19, 157), (306, 183, 23, 184), (307, 149, 11, 185), (308, 138, 17, 167), (309, 187, 24, 188), (310, 152, 14, 189), (311, 142, 8, 158), (312, 191, 25, 192), (313, 150, 12, 193), (314, 194, 40, 160), (315, 195, 74, 196), (316, 147, 27, 197), (317, 198, 44, 164), (318, 199, 75, 200), (319, 151, 31, 201), (320, 202, 47, 167), (321, 203, 76, 204), (322, 154, 34, 205), (323, 206, 49, 169), (324, 207, 77, 208), (325, 161, 41, 209), (326, 210, 35, 155), (327, 211, 78, 212), (328, 164, 44, 213), (329, 214, 26, 146), (330, 215, 79, 216), (331, 162, 42, 217), (332, 218, 28, 100), (333, 219, 80, 220), (334, 170, 50, 221), (335, 222, 52, 124), (336, 223, 81, 224), (337, 123, 51, 225), (338, 226, 53, 125), (339, 227, 82, 228), (340, 111, 39, 229), (341, 230, 32, 104), (342, 231, 83, 232), (343, 174, 54, 233), (344, 234, 56, 128), (345, 235, 84, 236), (346, 127, 55, 237), (347, 238, 57, 129), (348, 239, 85, 240), (349, 115, 43, 241), (350, 242, 35, 107), (351, 243, 86, 244), (352, 178, 58, 245), (353, 246, 60, 132), (354, 247, 87, 248), (355, 131, 59, 249), (356, 250, 61, 133), (357, 251, 88, 252), (358, 118, 46, 253), (359, 254, 37, 109), (360, 255, 89, 256), (361, 182, 62, 257), (362, 258, 64, 136), (363, 259, 90, 260), (364, 135, 63, 261), (365, 262, 65, 137), (366, 263, 91, 264), (367, 101, 29, 265), (368, 266, 47, 119), (369, 267, 92, 268), (370, 186, 66, 269), (371, 270, 68, 140), (372, 271, 93, 272), (373, 139, 67, 273), (374, 274, 69, 141), (375, 275, 94, 276), (376, 104, 32, 277), (377, 278, 38, 110), (378, 279, 95, 280), (379, 190, 70, 281), (380, 282, 72, 144), (381, 283, 96, 284), (382, 143, 71, 285), (383, 286, 73, 145), (384, 287, 97, 288), (385, 102, 30, 289), (194, 290, 112, 40), (74, 197, 290, 194), (197, 27, 99, 290), (198, 291, 116, 44), (75, 201, 291, 198), (201, 31, 103, 291), (202, 292, 119, 47), (76, 205, 292, 202), (205, 34, 106, 292), (206, 293, 121, 49), (77, 209, 293, 206), (209, 41, 113, 293), (210, 294, 107, 35), (78, 213, 294, 210), (213, 44, 116, 294), (214, 295, 98, 26), (79, 217, 295, 214), (217, 42, 114, 295), (218, 296, 148, 28), (80, 221, 296, 218), (221, 50, 122, 296), (222, 297, 172, 52), (81, 225, 297, 222), (225, 51, 171, 297), (226, 298, 173, 53), (82, 229, 298, 226), (229, 39, 159, 298), (230, 299, 152, 32), (83, 233, 299, 230), (233, 54, 126, 299), (234, 300, 176, 56), (84, 237, 300, 234), (237, 55, 175, 300), (238, 301, 177, 57), (85, 241, 301, 238), (241, 43, 163, 301), (242, 302, 155, 35), (86, 245, 302, 242), (245, 58, 130, 302), (246, 303, 180, 60), (87, 249, 303, 246), (249, 59, 179, 303), (250, 304, 181, 61), (88, 253, 304, 250), (253, 46, 166, 304), (254, 305, 157, 37), (89, 257, 305, 254), (257, 62, 134, 305), (258, 306, 184, 64), (90, 261, 306, 258), (261, 63, 183, 306), (262, 307, 185, 65), (91, 265, 307, 262), (265, 29, 149, 307), (266, 308, 167, 47), (92, 269, 308, 266), (269, 66, 138, 308), (270, 309, 188, 68), (93, 273, 309, 270), (273, 67, 187, 309), (274, 310, 189, 69), (94, 277, 310, 274), (277, 32, 152, 310), (278, 311, 158, 38), (95, 281, 311, 278), (281, 70, 142, 311), (282, 312, 192, 72), (96, 285, 312, 282), (285, 71, 191, 312), (286, 313, 193, 73), (97, 289, 313, 286), (289, 30, 150, 313), (122, 314, 160, 10), (50, 196, 314, 122), (196, 74, 194, 314), (170, 315, 196, 50), (20, 125, 315, 170), (125, 53, 195, 315), (195, 316, 197, 74), (53, 173, 316, 195), (173, 9, 147, 316), (126, 317, 164, 14), (54, 200, 317, 126), (200, 75, 198, 317), (174, 318, 200, 54), (21, 129, 318, 174), (129, 57, 199, 318), (199, 319, 201, 75), (57, 177, 319, 199), (177, 13, 151, 319), (130, 320, 167, 17), (58, 204, 320, 130), (204, 76, 202, 320), (178, 321, 204, 58), (22, 133, 321, 178), (133, 61, 203, 321), (203, 322, 205, 76), (61, 181, 322, 203), (181, 16, 154, 322), (134, 323, 169, 19), (62, 208, 323, 134), (208, 77, 206, 323), (182, 324, 208, 62), (23, 137, 324, 182), (137, 65, 207, 324), (207, 325, 209, 77), (65, 185, 325, 207), (185, 11, 161, 325), (138, 326, 155, 17), (66, 212, 326, 138), (212, 78, 210, 326), (186, 327, 212, 66), (24, 141, 327, 186), (141, 69, 211, 327), (211, 328, 213, 78), (69, 189, 328, 211), (189, 14, 164, 328), (142, 329, 146, 8), (70, 216, 329, 142), (216, 79, 214, 329), (190, 330, 216, 70), (25, 145, 330, 190), (145, 73, 215, 330), (215, 331, 217, 79), (73, 193, 331, 215), (193, 12, 162, 331), (113, 332, 100, 0), (41, 220, 332, 113), (220, 80, 218, 332), (161, 333, 220, 41), (11, 124, 333, 161), (124, 52, 219, 333), (219, 334, 221, 80), (52, 172, 334, 219), (172, 20, 170, 334), (149, 335, 124, 11), (29, 224, 335, 149), (224, 81, 222, 335), (101, 336, 224, 29), (4, 110, 336, 101), (110, 38, 223, 336), (223, 337, 225, 81), (38, 158, 337, 223), (158, 8, 123, 337), (171, 338, 125, 20), (51, 228, 338, 171), (228, 82, 226, 338), (123, 339, 228, 51), (8, 146, 339, 123), (146, 26, 227, 339), (227, 340, 229, 82), (26, 98, 340, 227), (98, 5, 111, 340), (99, 341, 104, 1), (27, 232, 341, 99), (232, 83, 230, 341), (147, 342, 232, 27), (9, 128, 342, 147), (128, 56, 231, 342), (231, 343, 233, 83), (56, 176, 343, 231), (176, 21, 174, 343), (159, 344, 128, 9), (39, 236, 344, 159), (236, 84, 234, 344), (111, 345, 236, 39), (5, 114, 345, 111), (114, 42, 235, 345), (235, 346, 237, 84), (42, 162, 346, 235), (162, 12, 127, 346), (175, 347, 129, 21), (55, 240, 347, 175), (240, 85, 238, 347), (127, 348, 240, 55), (12, 150, 348, 127), (150, 30, 239, 348), (239, 349, 241, 85), (30, 102, 349, 239), (102, 6, 115, 349), (103, 350, 107, 2), (31, 244, 350, 103), (244, 86, 242, 350), (151, 351, 244, 31), (13, 132, 351, 151), (132, 60, 243, 351), (243, 352, 245, 86), (60, 180, 352, 243), (180, 22, 178, 352), (163, 353, 132, 13), (43, 248, 353, 163), (248, 87, 246, 353), (115, 354, 248, 43), (6, 117, 354, 115), (117, 45, 247, 354), (247, 355, 249, 87), (45, 165, 355, 247), (165, 15, 131, 355), (179, 356, 133, 22), (59, 252, 356, 179), (252, 88, 250, 356), (131, 357, 252, 59), (15, 153, 357, 131), (153, 33, 251, 357), (251, 358, 253, 88), (33, 105, 358, 251), (105, 7, 118, 358), (106, 359, 109, 3), (34, 256, 359, 106), (256, 89, 254, 359), (154, 360, 256, 34), (16, 136, 360, 154), (136, 64, 255, 360), (255, 361, 257, 89), (64, 184, 361, 255), (184, 23, 182, 361), (166, 362, 136, 16), (46, 260, 362, 166), (260, 90, 258, 362), (118, 363, 260, 46), (7, 120, 363, 118), (120, 48, 259, 363), (259, 364, 261, 90), (48, 168, 364, 259), (168, 18, 135, 364), (183, 365, 137, 23), (63, 264, 365, 183), (264, 91, 262, 365), (135, 366, 264, 63), (18, 156, 366, 135), (156, 36, 263, 366), (263, 367, 265, 91), (36, 108, 367, 263), (108, 4, 101, 367), (109, 368, 119, 3), (37, 268, 368, 109), (268, 92, 266, 368), (157, 369, 268, 37), (19, 140, 369, 157), (140, 68, 267, 369), (267, 370, 269, 92), (68, 188, 370, 267), (188, 24, 186, 370), (169, 371, 140, 19), (49, 272, 371, 169), (272, 93, 270, 371), (121, 372, 272, 49), (0, 100, 372, 121), (100, 28, 271, 372), (271, 373, 273, 93), (28, 148, 373, 271), (148, 10, 139, 373), (187, 374, 141, 24), (67, 276, 374, 187), (276, 94, 274, 374), (139, 375, 276, 67), (10, 160, 375, 139), (160, 40, 275, 375), (275, 376, 277, 94), (40, 112, 376, 275), (112, 1, 104, 376), (108, 377, 110, 4), (36, 280, 377, 108), (280, 95, 278, 377), (156, 378, 280, 36), (18, 144, 378, 156), (144, 72, 279, 378), (279, 379, 281, 95), (72, 192, 379, 279), (192, 25, 190, 379), (168, 380, 144, 18), (48, 284, 380, 168), (284, 96, 282, 380), (120, 381, 284, 48), (7, 105, 381, 120), (105, 33, 283, 381), (283, 382, 285, 96), (33, 153, 382, 283), (153, 15, 143, 382), (191, 383, 145, 25), (71, 288, 383, 191), (288, 97, 286, 383), (143, 384, 288, 71), (15, 165, 384, 143), (165, 45, 287, 384), (287, 385, 289, 97), (45, 117, 385, 287), (117, 6, 102, 385)])
me_cube_001.polygons.foreach_set('use_smooth', [True] * 384)
me_cube_001.materials.append(mat_material_002)
me_cube_001.use_remesh_preserve_volume = False
me_cube_001.use_remesh_preserve_attributes = False
me_cube_001.use_mirror_vertex_groups = False
me_cube_001.update()

# ---- objects
ob_cube_002 = bpy.data.objects.new('Cube.002', me_cube_003)
ob_cube_001 = bpy.data.objects.new('Cube.001', me_cube_002)
ob_cube = bpy.data.objects.new('Cube', me_cube_001)

# ---- transforms, parenting, visibility, modifiers, constraints
ob_cube_002.location = (-3.809, -3.204, 2.469)
ob_cube_002.scale = (0.0132, 0.1125, 0.0132)
ob_cube_002.lineart.crease_threshold = 0.0
ob_cube_001.location = (-3.816, -4.103, 2.243)
ob_cube_001.scale = (0.2059, 0.2059, 0.2059)
ob_cube_001.lineart.crease_threshold = 0.0
ob_cube.location = (-3.816, -3.476, 2.309)
ob_cube.scale = (0.2006, 0.4611, 0.14)
ob_cube.lineart.crease_threshold = 0.0

# ---- collection membership
col_collection_1.objects.link(ob_cube_002)
col_collection_1.objects.link(ob_cube_001)
col_collection_1.objects.link(ob_cube)

# ---- scene / render settings (as saved in the file)
scene.frame_start = 1; scene.frame_end = 250; scene.frame_set(1)
scene.render.engine = 'BLENDER_EEVEE_NEXT'
scene.render.image_settings.color_mode = 'RGB'
scene.render.image_settings.compression = 90
scene.render.resolution_percentage = 50
scene.render.dither_intensity = 0.0
scene.cycles.use_denoising = False
scene.cycles.samples = 10
scene.cycles.sampling_pattern = 'TABULATED_SOBOL'
scene.cycles.light_sampling_threshold = 0.0
scene.cycles.use_adaptive_sampling = False
scene.cycles.use_light_tree = False
scene.cycles.blur_glossy = 0.0
scene.cycles.volume_bounces = 1
scene.cycles.pixel_filter_type = 'GAUSSIAN'
scene.cycles.sample_clamp_indirect = 0.0
scene.view_settings.view_transform = 'Standard'
bpy.context.view_layer.update()

# ---- added for rendering (the .blend has no active camera and no usable light): camera, sun
cam_auto = bpy.data.cameras.new('AutoCamera')
cam_auto.lens = 50.0
cam_auto.sensor_width = 36.0
cam_auto.clip_end = 1000.0
ob_auto_camera = bpy.data.objects.new('AutoCamera', cam_auto)
scene.collection.objects.link(ob_auto_camera)
ob_auto_camera.location = (-2.49319, -5.24958, 3.31802)
ob_auto_camera.rotation_euler = (1.09748, -7.21219e-08, 0.694738)
scene.camera = ob_auto_camera
light_auto_sun = bpy.data.lights.new('AutoSun', 'SUN')
light_auto_sun.energy = 3.0
light_auto_sun.angle = 0.0523599
ob_auto_sun = bpy.data.objects.new('AutoSun', light_auto_sun)
scene.collection.objects.link(ob_auto_sun)
ob_auto_sun.rotation_euler = (0.872665, 0.174533, 0.523599)
bpy.context.view_layer.update()
